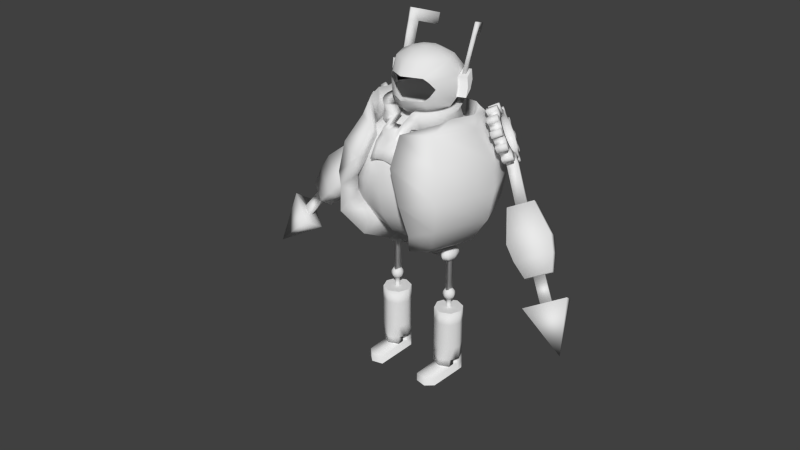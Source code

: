 # Source: Gutsy.blend  (saved by Blender 2.72.0; exported with 4.5.12 LTS)
import bpy
from mathutils import Matrix  # noqa: F401  (used for matrix-valued properties, if any)

bpy.ops.wm.read_factory_settings(use_empty=True)
scene = bpy.context.scene
scene.name = 'Scene'

# ---- collections
col_collection_1 = bpy.data.collections.new('Collection 1'); scene.collection.children.link(col_collection_1)

# ---- world
world_world = bpy.data.worlds.new('World'); scene.world = world_world
world_world.color = (0.05088, 0.05088, 0.05088)
world_world.use_sun_shadow = False
world_world.sun_shadow_jitter_overblur = 0.0
world_world.cycles.sampling_method = 'MANUAL'
world_world.cycles.sample_map_resolution = 256

# ---- meshes
me_circle = bpy.data.meshes.new('Circle')
me_circle.from_pydata([(0.0, 1.0, -0.1326), (-0.1951, 0.9808, -0.1326), (-0.3827, 0.9239, -0.1326), (-0.5556, 0.8315, -0.1326), (-0.7071, 0.7071, -0.1326), (-0.8315, 0.5556, -0.1326), (-0.9239, 0.3827, -0.1326), (-0.9808, 0.1951, -0.1326), (-1.0, 7.55e-08, -0.1326), (-0.9808, -0.1951, -0.1326), (-0.9239, -0.3827, -0.1326), (-0.8315, -0.5556, -0.1326), (-0.7071, -0.7071, -0.1326), (-0.5556, -0.8315, -0.1326), (-0.3827, -0.9239, -0.1326), (-0.1951, -1.315, -0.3076), (3.258e-07, -1.334, -0.3076), (0.1951, -1.315, -0.3076), (0.3827, -0.9239, -0.1326), (0.5556, -0.8315, -0.1326), (0.7071, -0.7071, -0.1326), (0.8315, -0.5556, -0.1326), (0.9239, -0.3827, -0.1326), (0.9808, -0.1951, -0.1326), (1.0, 9.656e-07, -0.1326), (0.9808, 0.1951, -0.1326), (0.9239, 0.3827, -0.1326), (0.8315, 0.5556, -0.1326), (0.7071, 0.7071, -0.1326), (0.5556, 0.8315, -0.1326), (0.3827, 0.9239, -0.1326), (0.1951, 0.9808, -0.1326), (0.0, 1.0, 0.2254), (-0.1951, 0.9808, 0.2254), (-0.3827, 0.9239, 0.2254), (-0.5556, 0.8315, 0.2254), (-0.7071, 0.7071, 0.2254), (-0.8315, 0.5556, 0.2254), (-0.9239, 0.3827, 0.2254), (-0.9808, 0.1951, 0.2254), (-1.0, 7.55e-08, 0.2254), (-0.9808, -0.1951, 0.2254), (-0.9239, -0.3827, 0.2254), (-0.8315, -0.5556, 0.2254), (-0.7071, -0.7071, 0.2254), (-0.5556, -0.8315, 0.2254), (-0.3827, -0.9239, 0.2254), (-0.3545, 0.8543, -0.1239), (-0.1807, 0.9071, -0.1239), (-6.549e-09, 0.9249, -0.1239), (0.3827, -0.9239, 0.2254), (0.5556, -0.8315, 0.2254), (0.7071, -0.7071, 0.2254), (0.8315, -0.5556, 0.2254), (0.9239, -0.3827, 0.2254), (0.9808, -0.1951, 0.2254), (1.0, 9.656e-07, 0.2254), (0.9808, 0.1951, 0.2254), (0.9239, 0.3827, 0.2254), (0.8315, 0.5556, 0.2254), (0.7071, 0.7071, 0.2254), (0.5556, 0.8315, 0.2254), (0.3827, 0.9239, 0.2254), (0.1951, 0.9808, 0.2254), (-0.3827, -1.344, -0.4259), (-0.1951, -1.495, -0.5041), (3.258e-07, -1.507, -0.4889), (0.1951, -1.495, -0.5041), (0.3827, -1.344, -0.4259), (0.4859, 0.8315, 0.04641), (0.3347, 0.9239, 0.04641), (0.2141, -0.9239, 0.04641), (0.4859, -0.8315, 0.04641), (-0.8578, 0.1951, 0.04641), (-0.8746, 5.96e-08, 0.04641), (0.7272, 0.5556, 0.04641), (0.6184, 0.7071, 0.04641), (3.258e-07, -1.334, -0.1286), (0.1951, -1.315, -0.1286), (-0.7272, 0.5556, 0.04641), (-0.808, 0.3827, 0.04641), (0.8578, 0.1951, 0.04641), (0.808, 0.3827, 0.04641), (-0.4859, 0.8315, 0.04641), (-0.6184, 0.7071, 0.04641), (-0.2141, -0.9239, 0.04641), (-0.1951, -1.315, -0.1286), (0.8578, -0.1951, 0.04641), (0.8746, 9.537e-07, 0.04641), (-0.1706, 0.9808, 0.04641), (-0.3347, 0.9239, 0.04641), (-0.6184, -0.7071, 0.04641), (-0.4859, -0.8315, 0.04641), (0.7272, -0.5556, 0.04641), (0.808, -0.3827, 0.04641), (-0.808, -0.3827, 0.04641), (-0.7272, -0.5556, 0.04641), (0.1706, 0.9808, 0.04641), (0.6184, -0.7071, 0.04641), (-0.8578, -0.1951, 0.04641), (-1.625e-08, 1.0, 0.04641), (-0.5146, 0.7688, -0.1239), (-0.655, 0.6536, -0.1239), (-0.7701, 0.5132, -0.1239), (-0.8557, 0.3531, -0.1239), (-0.9084, 0.1793, -0.1239), (-0.9262, -0.001391, -0.1239), (-0.9084, -0.1821, -0.1239), (-0.8557, -0.3558, -0.1239), (-0.7701, -0.516, -0.1239), (-0.655, -0.6563, -0.1239), (-0.5146, -0.7715, -0.1239), (-0.3545, -0.8571, -0.1239), (-0.1807, -1.244, -0.2989), (2.953e-07, -1.261, -0.2989), (0.1807, -1.244, -0.2989), (0.3545, -0.8571, -0.1239), (0.5146, -0.7715, -0.1239), (0.655, -0.6563, -0.1239), (0.7701, -0.516, -0.1239), (0.8557, -0.3558, -0.1239), (0.9084, -0.1821, -0.1239), (0.9262, -0.00139, -0.1239), (0.9084, 0.1793, -0.1239), (0.8557, 0.3531, -0.1239), (0.7701, 0.5132, -0.1239), (0.655, 0.6536, -0.1239), (0.5146, 0.7688, -0.1239), (0.3545, 0.8543, -0.1239), (0.1807, 0.9071, -0.1239), (0.02375, 0.7338, 0.2049), (-0.1188, 0.7197, 0.2049), (-0.2558, 0.6782, 0.2049), (-0.3822, 0.6106, 0.2049), (-0.4929, 0.5198, 0.2049), (-0.5837, 0.4091, 0.2049), (-0.6513, 0.2827, 0.2049), (-0.6928, 0.1457, 0.2049), (-0.7069, 0.003131, 0.2049), (-0.6928, -0.1394, 0.2049), (-0.6513, -0.2765, 0.2049), (-0.5837, -0.4028, 0.2049), (-0.4929, -0.5135, 0.2049), (-0.3822, -0.6044, 0.2049), (-0.2558, -0.6719, 0.2049), (0.3034, -0.6719, 0.2049), (0.4297, -0.6044, 0.2049), (0.5404, -0.5135, 0.2049), (0.6313, -0.4028, 0.2049), (0.6988, -0.2765, 0.2049), (0.7404, -0.1394, 0.2049), (0.7544, 0.003132, 0.2049), (0.7404, 0.1457, 0.2049), (0.6988, 0.2827, 0.2049), (0.6313, 0.4091, 0.2049), (0.5404, 0.5198, 0.2049), (0.4297, 0.6106, 0.2049), (0.3034, 0.6782, 0.2049), (0.1663, 0.7197, 0.2049), (-0.3545, -1.243, -0.4318), (-0.1807, -1.391, -0.5134), (2.953e-07, -1.402, -0.4993), (0.1807, -1.391, -0.5134), (0.3545, -1.243, -0.4318), (0.4501, 0.7688, 0.04188), (0.31, 0.8543, 0.04188), (0.1802, -0.6719, 0.07408), (0.4501, -0.7715, 0.04188), (-0.7945, 0.1793, 0.04188), (-0.8101, -0.001391, 0.04188), (0.6736, 0.5132, 0.04188), (0.5728, 0.6536, 0.04188), (0.02375, -0.9907, -0.06399), (0.1663, -0.9767, -0.06399), (-0.6736, 0.5132, 0.04188), (-0.7484, 0.3531, 0.04188), (0.7945, 0.1793, 0.04188), (0.7484, 0.3531, 0.04188), (-0.4501, 0.7688, 0.04188), (-0.5728, 0.6536, 0.04188), (-0.1327, -0.6719, 0.07408), (-0.1188, -0.9767, -0.06399), (0.7945, -0.1821, 0.04188), (0.8101, -0.00139, 0.04188), (-0.158, 0.9071, 0.04188), (-0.31, 0.8543, 0.04188), (-0.5728, -0.6563, 0.04188), (-0.4501, -0.7715, 0.04188), (0.6736, -0.516, 0.04188), (0.7484, -0.3558, 0.04188), (-0.7484, -0.3558, 0.04188), (-0.6736, -0.516, 0.04188), (0.158, 0.9071, 0.04188), (0.5728, -0.6563, 0.04188), (-0.7945, -0.1821, 0.04188), (-2.198e-08, 0.9249, 0.04188), (-0.3827, -1.572, -0.7707), (-0.1951, -1.588, -0.7161), (3.258e-07, -1.594, -0.6976), (0.1951, -1.588, -0.7161), (0.3827, -1.572, -0.7707), (-0.3545, -1.48, -0.8133), (-0.1807, -1.495, -0.7627), (2.953e-07, -1.5, -0.7456), (0.1807, -1.495, -0.7627), (0.3545, -1.48, -0.8133)], [], [(69, 70, 62, 61), (71, 72, 51, 50), (73, 74, 40, 39), (75, 76, 60, 59), (166, 145, 146, 167), (79, 80, 38, 37), (81, 82, 58, 57), (83, 84, 36, 35), (170, 154, 155, 171), (87, 88, 56, 55), (89, 90, 34, 33), (91, 92, 45, 44), (93, 94, 54, 53), (95, 96, 43, 42), (70, 97, 63, 62), (72, 98, 52, 51), (74, 99, 41, 40), (76, 69, 61, 60), (164, 156, 157, 165), (80, 73, 39, 38), (82, 75, 59, 58), (84, 79, 37, 36), (168, 137, 138, 169), (88, 81, 57, 56), (90, 83, 35, 34), (92, 85, 46, 45), (94, 87, 55, 54), (100, 89, 33, 32), (96, 91, 44, 43), (97, 100, 32, 63), (98, 93, 53, 52), (99, 95, 42, 41), (18, 17, 67, 68), (17, 16, 66, 67), (16, 15, 65, 66), (15, 14, 64, 65), (29, 30, 70, 69), (18, 19, 72, 71), (7, 8, 74, 73), (27, 28, 76, 75), (16, 17, 78, 77), (5, 6, 80, 79), (25, 26, 82, 81), (3, 4, 84, 83), (14, 15, 86, 85), (23, 24, 88, 87), (1, 2, 90, 89), (12, 13, 92, 91), (21, 22, 94, 93), (10, 11, 96, 95), (30, 31, 97, 70), (19, 20, 98, 72), (8, 9, 99, 74), (28, 29, 69, 76), (17, 18, 71, 78), (6, 7, 73, 80), (26, 27, 75, 82), (4, 5, 79, 84), (15, 16, 77, 86), (24, 25, 81, 88), (2, 3, 83, 90), (13, 14, 85, 92), (22, 23, 87, 94), (0, 1, 89, 100), (11, 12, 91, 96), (31, 0, 100, 97), (20, 21, 93, 98), (9, 10, 95, 99), (174, 135, 136, 175), (176, 152, 153, 177), (178, 133, 134, 179), (182, 150, 151, 183), (184, 131, 132, 185), (186, 142, 143, 187), (188, 148, 149, 189), (190, 140, 141, 191), (165, 157, 158, 192), (167, 146, 147, 193), (169, 138, 139, 194), (171, 155, 156, 164), (175, 136, 137, 168), (177, 153, 154, 170), (179, 134, 135, 174), (183, 151, 152, 176), (185, 132, 133, 178), (187, 143, 144, 180), (189, 149, 150, 182), (195, 130, 131, 184), (191, 141, 142, 186), (192, 158, 130, 195), (193, 147, 148, 188), (194, 139, 140, 190), (116, 163, 162, 115), (115, 162, 161, 114), (114, 161, 160, 113), (113, 160, 159, 112), (127, 164, 165, 128), (116, 166, 167, 117), (105, 168, 169, 106), (125, 170, 171, 126), (114, 172, 173, 115), (103, 174, 175, 104), (123, 176, 177, 124), (101, 178, 179, 102), (112, 180, 181, 113), (121, 182, 183, 122), (48, 184, 185, 47), (110, 186, 187, 111), (119, 188, 189, 120), (108, 190, 191, 109), (128, 165, 192, 129), (117, 167, 193, 118), (106, 169, 194, 107), (126, 171, 164, 127), (115, 173, 166, 116), (104, 175, 168, 105), (124, 177, 170, 125), (102, 179, 174, 103), (113, 181, 172, 114), (122, 183, 176, 123), (47, 185, 178, 101), (111, 187, 180, 112), (120, 189, 182, 121), (49, 195, 184, 48), (109, 191, 186, 110), (129, 192, 195, 49), (118, 193, 188, 119), (107, 194, 190, 108), (29, 127, 128, 30), (71, 166, 173, 78), (7, 105, 106, 8), (45, 143, 142, 44), (161, 162, 204, 203), (22, 120, 121, 23), (60, 155, 154, 59), (0, 49, 48, 1), (38, 136, 135, 37), (53, 148, 147, 52), (78, 173, 172, 77), (14, 112, 159, 64), (30, 128, 129, 31), (8, 106, 107, 9), (46, 144, 143, 45), (162, 163, 205, 204), (61, 156, 155, 60), (23, 121, 122, 24), (39, 137, 136, 38), (1, 48, 47, 2), (54, 149, 148, 53), (31, 129, 49, 0), (9, 107, 108, 10), (64, 159, 201, 196), (62, 157, 156, 61), (24, 122, 123, 25), (2, 47, 101, 3), (40, 138, 137, 39), (55, 150, 149, 54), (33, 131, 130, 32), (85, 180, 144, 46), (10, 108, 109, 11), (163, 68, 200, 205), (63, 158, 157, 62), (25, 123, 124, 26), (3, 101, 102, 4), (41, 139, 138, 40), (56, 151, 150, 55), (18, 116, 117, 19), (50, 145, 166, 71), (34, 132, 131, 33), (77, 172, 181, 86), (11, 109, 110, 12), (68, 163, 116, 18), (32, 130, 158, 63), (26, 124, 125, 27), (4, 102, 103, 5), (42, 140, 139, 41), (19, 117, 118, 20), (57, 152, 151, 56), (86, 181, 180, 85), (35, 133, 132, 34), (12, 110, 111, 13), (27, 125, 126, 28), (5, 103, 104, 6), (43, 141, 140, 42), (20, 118, 119, 21), (58, 153, 152, 57), (36, 134, 133, 35), (13, 111, 112, 14), (51, 146, 145, 50), (28, 126, 127, 29), (6, 104, 105, 7), (44, 142, 141, 43), (21, 119, 120, 22), (59, 154, 153, 58), (37, 135, 134, 36), (52, 147, 146, 51), (196, 201, 202, 197), (197, 202, 203, 198), (198, 203, 204, 199), (199, 204, 205, 200), (160, 161, 203, 202), (159, 160, 202, 201), (68, 67, 199, 200), (67, 66, 198, 199), (66, 65, 197, 198), (65, 64, 196, 197)])
me_circle.polygons.foreach_set('use_smooth', [True] * 206)
me_circle.use_remesh_preserve_volume = False
me_circle.use_remesh_preserve_attributes = False
me_circle.use_mirror_vertex_groups = False
me_circle.update()
me_sphere_001 = bpy.data.meshes.new('Sphere.001')
me_sphere_001.from_pydata([(-1.501e-07, 0.2429, 0.9239), (-1.634e-07, 0.7071, 0.7071), (-1.634e-07, 0.9239, 0.3827), (-1.336e-07, 1.0, -4.371e-08), (-1.634e-07, 0.9239, -0.3827), (-1.634e-07, 0.7071, -0.7071), (-1.485e-07, 0.3827, -0.9239), (0.1717, 0.1717, 0.9239), (0.5, 0.5, 0.7071), (0.6533, 0.6533, 0.3827), (0.7071, 0.7071, -4.371e-08), (0.6533, 0.6533, -0.3827), (0.5, 0.5, -0.7071), (0.2706, 0.2706, -0.9239), (0.2429, 7.895e-09, 0.9239), (0.7071, 1.244e-08, 0.7071), (0.9239, 4.224e-08, 0.3827), (1.0, 1.244e-08, -4.371e-08), (0.9239, 4.224e-08, -0.3827), (0.7071, 1.244e-08, -0.7071), (0.3827, 1.244e-08, -0.9239), (-1.51e-07, 0.0, -1.0), (0.1717, -0.1717, 0.9239), (0.5, -0.5, 0.7071), (0.6533, -0.6533, 0.3827), (0.7071, -0.7071, -4.371e-08), (0.6533, -0.6533, -0.3827), (0.5, -0.5, -0.7071), (0.2706, -0.2706, -0.9239), (-1.595e-07, -0.2429, 0.9239), (-1.634e-07, -0.7071, 0.7071), (-1.038e-07, -0.9239, 0.3827), (-1.634e-07, -1.0, -4.371e-08), (-1.038e-07, -0.9239, -0.3827), (-1.634e-07, -0.7071, -0.7071), (-1.634e-07, -0.3827, -0.9239), (-1.605e-07, 0.1749, 0.9554), (0.1237, 0.1237, 0.9554), (0.1749, 5.685e-09, 0.9554), (0.1237, -0.1237, 0.9554), (-1.674e-07, -0.1749, 0.9554), (-1.482e-07, 0.4023, 1.01), (0.2845, 0.2845, 1.01), (0.4023, 1.686e-08, 1.01), (0.2845, -0.2845, 1.01), (-1.639e-07, -0.4023, 1.01), (-1.645e-07, 0.4007, 1.73), (0.2833, 0.2833, 1.73), (0.4007, 1.706e-08, 1.73), (0.2833, -0.2833, 1.73), (-1.801e-07, -0.4007, 1.73), (-1.579e-07, 0.5521, 1.37), (0.3904, 0.3904, 1.37), (0.5521, 2.299e-08, 1.37), (0.3904, -0.2621, 1.37), (-1.523e-07, 0.5243, 1.19), (0.3708, 0.3708, 1.19), (0.5243, 2.165e-08, 1.19), (0.2718, -0.3708, 1.201), (-1.727e-07, -0.5243, 1.19), (-1.621e-07, 0.5383, 1.55), (0.3806, 0.3806, 1.55), (0.5383, 2.208e-08, 1.55), (0.2633, -0.3806, 1.528), (-1.831e-07, -0.5383, 1.55), (-1.625e-07, 0.2208, 1.822), (0.1561, 0.1561, 1.822), (0.2208, 8.9e-10, 1.822), (0.1561, -0.1561, 1.822), (-1.711e-07, -0.2208, 1.822), (-1.622e-07, 0.05442, 1.857), (0.03848, 0.03848, 1.857), (0.05442, -7.725e-09, 1.857), (0.03848, -0.03848, 1.857), (-1.643e-07, -0.05442, 1.857), (0.3904, 0.3549, 1.37), (0.5521, 0.03378, 1.37), (0.3708, 0.3387, 1.219), (0.5243, 0.03378, 1.219), (0.3806, 0.3468, 1.521), (0.5383, 0.03378, 1.521), (0.505, 0.4126, 1.365), (0.6667, 0.09153, 1.365), (0.4854, 0.3965, 1.214), (0.639, 0.09153, 1.214), (0.4953, 0.4046, 1.515), (0.6529, 0.09153, 1.515), (0.4601, 0.2723, 1.519), (0.5257, 0.142, 1.519), (0.5078, 0.2964, 1.517), (0.5734, 0.166, 1.517), (0.4848, 0.4939, 2.158), (0.5504, 0.3692, 2.196), (0.5325, 0.5163, 2.149), (0.5982, 0.3915, 2.187), (0.5381, 0.2556, 1.857), (0.5858, 0.2788, 1.852), (0.5202, 0.4063, 1.833), (0.4724, 0.3831, 1.838), (0.592, 0.3352, 2.019), (0.5264, 0.4613, 1.991), (0.5442, 0.3124, 2.027), (0.4786, 0.4385, 1.998), (0.3457, 0.7567, 2.072), (0.3934, 0.7791, 2.063), (0.3873, 0.7241, 1.905), (0.3395, 0.7013, 1.912), (0.01924, -0.04645, 1.857), (0.1317, -0.4594, 1.539), (0.07807, -0.1885, 1.822), (0.1417, -0.342, 1.73), (0.6529, 0.09153, 1.289), (0.4952, 0.4045, 1.289), (0.5382, 0.03378, 1.295), (0.3806, 0.3468, 1.295), (0.3311, -0.323, 1.26), (0.5382, 2.232e-08, 1.28), (0.3806, 0.3806, 1.28), (0.0, 0.5382, 1.28), (0.6598, 0.09153, 1.44), (0.5002, 0.4086, 1.44), (0.5452, 0.03378, 1.445), (0.3855, 0.3508, 1.445), (0.3269, -0.3316, 1.471), (0.5452, 2.253e-08, 1.46), (0.3855, 0.3855, 1.46), (0.0, 0.5452, 1.46), (0.3806, 0.3468, 1.521), (0.5383, 0.03378, 1.521), (0.5521, 0.03378, 1.37), (0.3904, 0.3549, 1.37), (0.5243, 0.03378, 1.219), (0.3708, 0.3387, 1.219), (0.3806, 0.3468, 1.295), (0.5382, 0.03378, 1.295), (0.3855, 0.3508, 1.445), (0.5452, 0.03378, 1.445), (0.6529, 0.09153, 1.515), (0.6667, 0.09153, 1.365), (0.4854, 0.3965, 1.214), (0.4952, 0.4045, 1.289), (0.6529, 0.09153, 1.289), (0.5002, 0.4086, 1.44), (0.6598, 0.09153, 1.44), (0.4953, 0.4046, 1.515), (0.505, 0.4126, 1.365), (0.639, 0.09153, 1.214)], [], [(6, 5, 12, 13), (5, 4, 11, 12), (4, 3, 10, 11), (3, 2, 9, 10), (2, 1, 8, 9), (1, 0, 7, 8), (13, 12, 19, 20), (12, 11, 18, 19), (11, 10, 17, 18), (10, 9, 16, 17), (9, 8, 15, 16), (8, 7, 14, 15), (20, 19, 27, 28), (19, 18, 26, 27), (18, 17, 25, 26), (17, 16, 24, 25), (16, 15, 23, 24), (15, 14, 22, 23), (28, 27, 34, 35), (27, 26, 33, 34), (26, 25, 32, 33), (25, 24, 31, 32), (24, 23, 30, 31), (23, 22, 29, 30), (21, 6, 13), (7, 0, 36, 37), (21, 13, 20), (14, 7, 37, 38), (21, 20, 28), (22, 14, 38, 39), (21, 28, 35), (29, 22, 39, 40), (37, 36, 41, 42), (38, 37, 42, 43), (39, 38, 43, 44), (40, 39, 44, 45), (61, 60, 46, 47), (62, 61, 47, 48), (63, 62, 48, 49), (108, 63, 49, 110), (48, 47, 66, 67), (49, 48, 67, 68), (110, 49, 68, 109), (47, 46, 65, 66), (117, 118, 51, 52), (124, 53, 76, 121), (115, 116, 53, 54), (42, 41, 55, 56), (43, 42, 56, 57), (44, 43, 57, 58), (45, 44, 58, 59), (125, 126, 60, 61), (61, 62, 80, 79), (123, 124, 62, 63), (66, 65, 70, 71), (67, 66, 71, 72), (68, 67, 72, 73), (109, 68, 73, 107), (143, 138, 82, 119), (125, 61, 79, 122), (57, 56, 77, 78), (116, 57, 78, 113), (117, 52, 75, 114), (111, 112, 81, 82), (119, 120, 85, 86), (142, 144, 85, 120), (146, 139, 83, 84), (141, 146, 84, 111), (140, 145, 81, 112), (87, 89, 90, 88), (91, 92, 94, 93), (101, 99, 94, 92), (99, 100, 93, 94), (102, 101, 92, 91), (100, 102, 106, 105), (88, 90, 96, 95), (90, 89, 97, 96), (87, 88, 95, 98), (89, 87, 98, 97), (95, 96, 99, 101), (96, 97, 100, 99), (98, 95, 101, 102), (97, 98, 102, 100), (105, 106, 103, 104), (102, 91, 103, 106), (93, 100, 105, 104), (91, 93, 104, 103), (69, 109, 107, 74), (50, 110, 109, 69), (64, 108, 110, 50), (139, 140, 112, 83), (138, 141, 111, 82), (84, 83, 112, 111), (56, 117, 114, 77), (53, 116, 113, 76), (58, 57, 116, 115), (56, 55, 118, 117), (145, 142, 120, 81), (82, 81, 120, 119), (52, 125, 122, 75), (137, 143, 119, 86), (54, 53, 124, 123), (52, 51, 126, 125), (62, 124, 121, 80), (107, 73, 72, 71, 70, 74), (121, 76, 129, 136), (122, 79, 127, 135), (78, 77, 132, 131), (113, 78, 131, 134), (114, 75, 130, 133), (77, 114, 133, 132), (76, 113, 134, 129), (75, 122, 135, 130), (80, 121, 136, 128), (136, 129, 138, 143), (127, 79, 80, 128, 137, 86, 85, 144), (135, 127, 144, 142), (131, 132, 139, 146), (134, 131, 146, 141), (133, 130, 145, 140), (132, 133, 140, 139), (129, 134, 141, 138), (130, 135, 142, 145), (128, 136, 143, 137)])
me_sphere_001.polygons.foreach_set('use_smooth', [True] * 124)
me_sphere_001.use_remesh_preserve_volume = False
me_sphere_001.use_remesh_preserve_attributes = False
me_sphere_001.use_mirror_vertex_groups = False
me_sphere_001.update()
me_sphere = bpy.data.meshes.new('Sphere')
me_sphere.from_pydata([(0.2194, 0.4633, -0.7716), (0.272, 0.6501, -0.5391), (0.2407, 0.8451, -0.2567), (0.2162, 0.9136, 0.105), (0.1567, 0.8451, 0.4247), (0.1197, 0.6501, 0.7386), (0.5909, 0.2706, 0.8714), (0.521, 0.5, 0.7176), (0.6743, 0.6533, 0.3932), (0.7281, 0.7071, 0.0105), (0.6743, 0.6533, -0.3722), (0.521, 0.5, -0.6966), (0.2916, 0.2706, -0.9134), (0.703, 1.949e-08, 0.8714), (0.7281, 1.103e-08, 0.7176), (0.9449, 4.083e-08, 0.3932), (1.021, 1.103e-08, 0.0105), (0.9449, 4.083e-08, -0.3722), (0.7281, 1.103e-08, -0.6966), (0.4037, 1.103e-08, -0.9134), (0.5909, -0.2706, 0.8714), (0.521, -0.5, 0.7176), (0.6743, -0.6533, 0.3932), (0.7281, -0.7071, 0.0105), (0.6743, -0.6533, -0.3722), (0.521, -0.5, -0.6966), (0.2916, -0.2706, -0.9134), (0.5198, -0.3827, 0.8241), (0.206, -0.7071, 0.7164), (0.2456, -0.9239, 0.3944), (0.4305, -1.0, 0.021), (0.5145, -0.9239, -0.3669), (0.3465, -0.7071, -0.6966), (0.4715, 0.3583, 0.8714), (0.313, 0.3163, -0.5114), (0.3488, 0.4435, -0.3531), (0.3275, 0.5762, -0.1607), (0.3108, 0.6229, 0.08555), (0.2703, 0.5762, 0.3032), (0.2451, 0.4435, 0.517), (0.566, 0.185, 0.6074), (0.5184, 0.3412, 0.5027), (0.6228, 0.4456, 0.2818), (0.6594, 0.4823, 0.02119), (0.6228, 0.4456, -0.2394), (0.5184, 0.3412, -0.4603), (0.3622, 0.185, -0.6079), (0.6423, 0.0007607, 0.6074), (0.6594, 0.0007607, 0.5027), (0.807, 0.0007607, 0.2818), (0.8589, 0.0007607, 0.02119), (0.807, 0.0007607, -0.2394), (0.6594, 0.0007607, -0.4603), (0.4385, 0.0007607, -0.6079), (0.566, -0.1835, 0.6074), (0.5184, -0.3397, 0.5027), (0.6228, -0.4441, 0.2818), (0.6594, -0.4807, 0.02119), (0.6228, -0.4441, -0.2394), (0.5184, -0.3397, -0.4603), (0.3622, -0.1835, -0.6079), (0.5176, -0.2598, 0.5752), (0.3039, -0.4807, 0.5019), (0.3308, -0.6284, 0.2826), (0.4568, -0.6802, 0.02834), (0.514, -0.6284, -0.2358), (0.3996, -0.4807, -0.4603), (0.4847, 0.2448, 0.6074)], [], [(10, 11, 1, 2), (9, 10, 2, 3), (8, 9, 3, 4), (7, 8, 4, 5), (6, 7, 5, 33), (12, 11, 18, 19), (11, 10, 17, 18), (10, 9, 16, 17), (9, 8, 15, 16), (8, 7, 14, 15), (7, 6, 13, 14), (19, 18, 25, 26), (18, 17, 24, 25), (17, 16, 23, 24), (16, 15, 22, 23), (15, 14, 21, 22), (14, 13, 20, 21), (11, 12, 0, 1), (25, 24, 31, 32), (24, 23, 30, 31), (23, 22, 29, 30), (22, 21, 28, 29), (21, 20, 27, 28), (26, 25, 32), (44, 36, 35, 45), (43, 37, 36, 44), (42, 38, 37, 43), (41, 39, 38, 42), (40, 67, 39, 41), (46, 53, 52, 45), (45, 52, 51, 44), (44, 51, 50, 43), (43, 50, 49, 42), (42, 49, 48, 41), (41, 48, 47, 40), (53, 60, 59, 52), (52, 59, 58, 51), (51, 58, 57, 50), (50, 57, 56, 49), (49, 56, 55, 48), (48, 55, 54, 47), (45, 35, 34, 46), (59, 66, 65, 58), (58, 65, 64, 57), (57, 64, 63, 56), (56, 63, 62, 55), (55, 62, 61, 54), (60, 66, 59), (1, 35, 36, 2), (4, 38, 39, 5), (0, 34, 35, 1), (30, 64, 65, 31), (20, 54, 61, 27), (33, 67, 40, 6), (3, 37, 38, 4), (28, 62, 63, 29), (13, 47, 54, 20), (6, 40, 47, 13), (5, 39, 67, 33), (12, 46, 34, 0), (26, 60, 53, 19), (31, 65, 66, 32), (32, 66, 60, 26), (2, 36, 37, 3), (19, 53, 46, 12), (29, 63, 64, 30), (27, 61, 62, 28)])
me_sphere.polygons.foreach_set('use_smooth', [True] * 67)
me_sphere.use_remesh_preserve_volume = False
me_sphere.use_remesh_preserve_attributes = False
me_sphere.use_mirror_vertex_groups = False
me_sphere.update()
me_gear = bpy.data.meshes.new('Gear')
me_gear.from_pydata([(0.7, 0.0, -0.2), (0.694, 0.09137, -0.2), (0.6761, 0.1812, -0.2), (0.6467, 0.2679, -0.2), (0.9, 0.0, -0.2), (0.8923, 0.1175, -0.2), (0.8693, 0.2329, -0.2), (0.8315, 0.3444, -0.2), (0.9914, 0.1305, -0.2), (0.9659, 0.2588, -0.2), (0.9239, 0.3827, -0.2), (1.085, 0.1796, -0.2), (1.063, 0.2847, -0.2), (1.03, 0.3871, -0.2), (0.7, 0.0, 0.2), (0.694, 0.09137, 0.2), (0.6761, 0.1812, 0.2), (0.6467, 0.2679, 0.2), (0.9, 0.0, 0.2), (0.8923, 0.1175, 0.2), (0.8693, 0.2329, 0.2), (0.8315, 0.3444, 0.2), (0.9914, 0.1305, 0.2), (0.9659, 0.2588, 0.2), (0.9239, 0.3827, 0.2), (1.085, 0.1796, 0.2), (1.063, 0.2847, 0.2), (1.03, 0.3871, 0.2), (0.6062, 0.35, -0.2), (0.5553, 0.4261, -0.2), (0.495, 0.495, -0.2), (0.4261, 0.5553, -0.2), (0.7794, 0.45, -0.2), (0.714, 0.5479, -0.2), (0.6364, 0.6364, -0.2), (0.5479, 0.714, -0.2), (0.7934, 0.6088, -0.2), (0.7071, 0.7071, -0.2), (0.6088, 0.7934, -0.2), (0.8501, 0.6981, -0.2), (0.7778, 0.7778, -0.2), (0.6981, 0.8501, -0.2), (0.6062, 0.35, 0.2), (0.5553, 0.4261, 0.2), (0.495, 0.495, 0.2), (0.4261, 0.5553, 0.2), (0.7794, 0.45, 0.2), (0.714, 0.5479, 0.2), (0.6364, 0.6364, 0.2), (0.5479, 0.714, 0.2), (0.7934, 0.6088, 0.2), (0.7071, 0.7071, 0.2), (0.6088, 0.7934, 0.2), (0.8501, 0.6981, 0.2), (0.7778, 0.7778, 0.2), (0.6981, 0.8501, 0.2), (0.35, 0.6062, -0.2), (0.2679, 0.6467, -0.2), (0.1812, 0.6761, -0.2), (0.09137, 0.694, -0.2), (0.45, 0.7794, -0.2), (0.3444, 0.8315, -0.2), (0.2329, 0.8693, -0.2), (0.1175, 0.8923, -0.2), (0.3827, 0.9239, -0.2), (0.2588, 0.9659, -0.2), (0.1305, 0.9914, -0.2), (0.3871, 1.03, -0.2), (0.2847, 1.063, -0.2), (0.1796, 1.085, -0.2), (0.35, 0.6062, 0.2), (0.2679, 0.6467, 0.2), (0.1812, 0.6761, 0.2), (0.09137, 0.694, 0.2), (0.45, 0.7794, 0.2), (0.3444, 0.8315, 0.2), (0.2329, 0.8693, 0.2), (0.1175, 0.8923, 0.2), (0.3827, 0.9239, 0.2), (0.2588, 0.9659, 0.2), (0.1305, 0.9914, 0.2), (0.3871, 1.03, 0.2), (0.2847, 1.063, 0.2), (0.1796, 1.085, 0.2), (4.286e-17, 0.7, -0.2), (-0.09137, 0.694, -0.2), (-0.1812, 0.6761, -0.2), (-0.2679, 0.6467, -0.2), (5.511e-17, 0.9, -0.2), (-0.1175, 0.8923, -0.2), (-0.2329, 0.8693, -0.2), (-0.3444, 0.8315, -0.2), (-0.1305, 0.9914, -0.2), (-0.2588, 0.9659, -0.2), (-0.3827, 0.9239, -0.2), (-0.1796, 1.085, -0.2), (-0.2847, 1.063, -0.2), (-0.3871, 1.03, -0.2), (4.286e-17, 0.7, 0.2), (-0.09137, 0.694, 0.2), (-0.1812, 0.6761, 0.2), (-0.2679, 0.6467, 0.2), (5.511e-17, 0.9, 0.2), (-0.1175, 0.8923, 0.2), (-0.2329, 0.8693, 0.2), (-0.3444, 0.8315, 0.2), (-0.1305, 0.9914, 0.2), (-0.2588, 0.9659, 0.2), (-0.3827, 0.9239, 0.2), (-0.1796, 1.085, 0.2), (-0.2847, 1.063, 0.2), (-0.3871, 1.03, 0.2), (-0.35, 0.6062, -0.2), (-0.4261, 0.5553, -0.2), (-0.495, 0.495, -0.2), (-0.5553, 0.4261, -0.2), (-0.45, 0.7794, -0.2), (-0.5479, 0.714, -0.2), (-0.6364, 0.6364, -0.2), (-0.714, 0.5479, -0.2), (-0.6088, 0.7934, -0.2), (-0.7071, 0.7071, -0.2), (-0.7934, 0.6088, -0.2), (-0.6981, 0.8501, -0.2), (-0.7778, 0.7778, -0.2), (-0.8501, 0.6981, -0.2), (-0.35, 0.6062, 0.2), (-0.4261, 0.5553, 0.2), (-0.495, 0.495, 0.2), (-0.5553, 0.4261, 0.2), (-0.45, 0.7794, 0.2), (-0.5479, 0.714, 0.2), (-0.6364, 0.6364, 0.2), (-0.714, 0.5479, 0.2), (-0.6088, 0.7934, 0.2), (-0.7071, 0.7071, 0.2), (-0.7934, 0.6088, 0.2), (-0.6981, 0.8501, 0.2), (-0.7778, 0.7778, 0.2), (-0.8501, 0.6981, 0.2), (-0.6062, 0.35, -0.2), (-0.6467, 0.2679, -0.2), (-0.6761, 0.1812, -0.2), (-0.694, 0.09137, -0.2), (-0.7794, 0.45, -0.2), (-0.8315, 0.3444, -0.2), (-0.8693, 0.2329, -0.2), (-0.8923, 0.1175, -0.2), (-0.9239, 0.3827, -0.2), (-0.9659, 0.2588, -0.2), (-0.9914, 0.1305, -0.2), (-1.03, 0.3871, -0.2), (-1.063, 0.2847, -0.2), (-1.085, 0.1796, -0.2), (-0.6062, 0.35, 0.2), (-0.6467, 0.2679, 0.2), (-0.6761, 0.1812, 0.2), (-0.694, 0.09137, 0.2), (-0.7794, 0.45, 0.2), (-0.8315, 0.3444, 0.2), (-0.8693, 0.2329, 0.2), (-0.8923, 0.1175, 0.2), (-0.9239, 0.3827, 0.2), (-0.9659, 0.2588, 0.2), (-0.9914, 0.1305, 0.2), (-1.03, 0.3871, 0.2), (-1.063, 0.2847, 0.2), (-1.085, 0.1796, 0.2), (-0.7, 8.573e-17, -0.2), (-0.694, -0.09137, -0.2), (-0.6761, -0.1812, -0.2), (-0.6467, -0.2679, -0.2), (-0.9, 1.102e-16, -0.2), (-0.8923, -0.1175, -0.2), (-0.8693, -0.2329, -0.2), (-0.8315, -0.3444, -0.2), (-0.9914, -0.1305, -0.2), (-0.9659, -0.2588, -0.2), (-0.9239, -0.3827, -0.2), (-1.085, -0.1796, -0.2), (-1.063, -0.2847, -0.2), (-1.03, -0.3871, -0.2), (-0.7, 8.573e-17, 0.2), (-0.694, -0.09137, 0.2), (-0.6761, -0.1812, 0.2), (-0.6467, -0.2679, 0.2), (-0.9, 1.102e-16, 0.2), (-0.8923, -0.1175, 0.2), (-0.8693, -0.2329, 0.2), (-0.8315, -0.3444, 0.2), (-0.9914, -0.1305, 0.2), (-0.9659, -0.2588, 0.2), (-0.9239, -0.3827, 0.2), (-1.085, -0.1796, 0.2), (-1.063, -0.2847, 0.2), (-1.03, -0.3871, 0.2), (-0.6062, -0.35, -0.2), (-0.5553, -0.4261, -0.2), (-0.495, -0.495, -0.2), (-0.4261, -0.5553, -0.2), (-0.7794, -0.45, -0.2), (-0.714, -0.5479, -0.2), (-0.6364, -0.6364, -0.2), (-0.5479, -0.714, -0.2), (-0.7934, -0.6088, -0.2), (-0.7071, -0.7071, -0.2), (-0.6088, -0.7934, -0.2), (-0.8501, -0.6981, -0.2), (-0.7778, -0.7778, -0.2), (-0.6981, -0.8501, -0.2), (-0.6062, -0.35, 0.2), (-0.5553, -0.4261, 0.2), (-0.495, -0.495, 0.2), (-0.4261, -0.5553, 0.2), (-0.7794, -0.45, 0.2), (-0.714, -0.5479, 0.2), (-0.6364, -0.6364, 0.2), (-0.5479, -0.714, 0.2), (-0.7934, -0.6088, 0.2), (-0.7071, -0.7071, 0.2), (-0.6088, -0.7934, 0.2), (-0.8501, -0.6981, 0.2), (-0.7778, -0.7778, 0.2), (-0.6981, -0.8501, 0.2), (-0.35, -0.6062, -0.2), (-0.2679, -0.6467, -0.2), (-0.1812, -0.6761, -0.2), (-0.09137, -0.694, -0.2), (-0.45, -0.7794, -0.2), (-0.3444, -0.8315, -0.2), (-0.2329, -0.8693, -0.2), (-0.1175, -0.8923, -0.2), (-0.3827, -0.9239, -0.2), (-0.2588, -0.9659, -0.2), (-0.1305, -0.9914, -0.2), (-0.3871, -1.03, -0.2), (-0.2847, -1.063, -0.2), (-0.1796, -1.085, -0.2), (-0.35, -0.6062, 0.2), (-0.2679, -0.6467, 0.2), (-0.1812, -0.6761, 0.2), (-0.09137, -0.694, 0.2), (-0.45, -0.7794, 0.2), (-0.3444, -0.8315, 0.2), (-0.2329, -0.8693, 0.2), (-0.1175, -0.8923, 0.2), (-0.3827, -0.9239, 0.2), (-0.2588, -0.9659, 0.2), (-0.1305, -0.9914, 0.2), (-0.3871, -1.03, 0.2), (-0.2847, -1.063, 0.2), (-0.1796, -1.085, 0.2), (-1.286e-16, -0.7, -0.2), (0.09137, -0.694, -0.2), (0.1812, -0.6761, -0.2), (0.2679, -0.6467, -0.2), (-1.653e-16, -0.9, -0.2), (0.1175, -0.8923, -0.2), (0.2329, -0.8693, -0.2), (0.3444, -0.8315, -0.2), (0.1305, -0.9914, -0.2), (0.2588, -0.9659, -0.2), (0.3827, -0.9239, -0.2), (0.1796, -1.085, -0.2), (0.2847, -1.063, -0.2), (0.3871, -1.03, -0.2), (-1.286e-16, -0.7, 0.2), (0.09137, -0.694, 0.2), (0.1812, -0.6761, 0.2), (0.2679, -0.6467, 0.2), (-1.653e-16, -0.9, 0.2), (0.1175, -0.8923, 0.2), (0.2329, -0.8693, 0.2), (0.3444, -0.8315, 0.2), (0.1305, -0.9914, 0.2), (0.2588, -0.9659, 0.2), (0.3827, -0.9239, 0.2), (0.1796, -1.085, 0.2), (0.2847, -1.063, 0.2), (0.3871, -1.03, 0.2), (0.35, -0.6062, -0.2), (0.4261, -0.5553, -0.2), (0.495, -0.495, -0.2), (0.5553, -0.4261, -0.2), (0.45, -0.7794, -0.2), (0.5479, -0.714, -0.2), (0.6364, -0.6364, -0.2), (0.714, -0.5479, -0.2), (0.6088, -0.7934, -0.2), (0.7071, -0.7071, -0.2), (0.7934, -0.6088, -0.2), (0.6981, -0.8501, -0.2), (0.7778, -0.7778, -0.2), (0.8501, -0.6981, -0.2), (0.35, -0.6062, 0.2), (0.4261, -0.5553, 0.2), (0.495, -0.495, 0.2), (0.5553, -0.4261, 0.2), (0.45, -0.7794, 0.2), (0.5479, -0.714, 0.2), (0.6364, -0.6364, 0.2), (0.714, -0.5479, 0.2), (0.6088, -0.7934, 0.2), (0.7071, -0.7071, 0.2), (0.7934, -0.6088, 0.2), (0.6981, -0.8501, 0.2), (0.7778, -0.7778, 0.2), (0.8501, -0.6981, 0.2), (0.6062, -0.35, -0.2), (0.6467, -0.2679, -0.2), (0.6761, -0.1812, -0.2), (0.694, -0.09137, -0.2), (0.7794, -0.45, -0.2), (0.8315, -0.3444, -0.2), (0.8693, -0.2329, -0.2), (0.8923, -0.1175, -0.2), (0.9239, -0.3827, -0.2), (0.9659, -0.2588, -0.2), (0.9914, -0.1305, -0.2), (1.03, -0.3871, -0.2), (1.063, -0.2847, -0.2), (1.085, -0.1796, -0.2), (0.6062, -0.35, 0.2), (0.6467, -0.2679, 0.2), (0.6761, -0.1812, 0.2), (0.694, -0.09137, 0.2), (0.7794, -0.45, 0.2), (0.8315, -0.3444, 0.2), (0.8693, -0.2329, 0.2), (0.8923, -0.1175, 0.2), (0.9239, -0.3827, 0.2), (0.9659, -0.2588, 0.2), (0.9914, -0.1305, 0.2), (1.03, -0.3871, 0.2), (1.063, -0.2847, 0.2), (1.085, -0.1796, 0.2), (2.317, -0.8244, -0.3056), (2.361, -0.7266, -0.3144), (2.395, -0.625, -0.3229), (2.343, -0.8001, 0.09283), (2.387, -0.7023, 0.08398), (2.421, -0.6007, 0.07553), (2.24, -0.9828, -0.5768), (2.347, -0.7458, -0.5982), (2.43, -0.4995, -0.6187), (2.304, -0.9238, 0.3888), (2.41, -0.6868, 0.3674), (2.493, -0.4405, 0.3469), (4.555, -1.898, -0.6726), (4.662, -1.661, -0.694), (4.745, -1.415, -0.7145), (4.618, -1.839, 0.2931), (4.725, -1.602, 0.2716), (4.808, -1.356, 0.2511), (4.633, -1.738, -0.3981), (4.676, -1.642, -0.4068), (4.709, -1.542, -0.4151), (4.658, -1.714, -0.00649), (4.701, -1.618, -0.01519), (4.735, -1.518, -0.02349), (5.528, -2.092, -0.4352), (5.571, -1.996, -0.4439), (5.605, -1.896, -0.4522), (5.554, -2.068, -0.04354), (5.597, -1.972, -0.05224), (5.631, -1.872, -0.06055), (5.374, -2.411, -0.9821), (5.543, -2.034, -1.016), (5.675, -1.643, -1.049), (5.474, -2.317, 0.5535), (5.644, -1.941, 0.5194), (5.775, -1.549, 0.4868), (7.265, -2.648, -0.3176), (3.725, -0.7328, 0.5791), (3.592, -1.128, 0.612), (3.319, -1.604, -0.9046), (3.49, -1.223, -0.939), (3.623, -0.8275, -0.9719), (3.42, -1.509, 0.6465), (4.163, -1.362, 0.4954), (4.073, -1.446, -0.8701), (4.012, -1.697, 0.5257), (4.28, -1.014, 0.4664), (3.923, -1.781, -0.8398), (4.19, -1.097, -0.8991)], [], [(4, 0, 1, 5), (5, 1, 2, 6), (6, 2, 3, 7), (8, 5, 6, 9), (9, 6, 7, 10), (11, 8, 9, 12), (12, 9, 10, 13), (14, 18, 19, 15), (15, 19, 20, 16), (16, 20, 21, 17), (19, 22, 23, 20), (20, 23, 24, 21), (22, 25, 26, 23), (23, 26, 27, 24), (18, 4, 5, 19), (19, 5, 8, 22), (22, 8, 11, 25), (25, 11, 12, 26), (26, 12, 13, 27), (27, 13, 10, 24), (24, 10, 7, 21), (32, 28, 29, 33), (33, 29, 30, 34), (34, 30, 31, 35), (36, 33, 34, 37), (37, 34, 35, 38), (39, 36, 37, 40), (40, 37, 38, 41), (42, 46, 47, 43), (43, 47, 48, 44), (44, 48, 49, 45), (47, 50, 51, 48), (48, 51, 52, 49), (50, 53, 54, 51), (51, 54, 55, 52), (46, 32, 33, 47), (47, 33, 36, 50), (50, 36, 39, 53), (53, 39, 40, 54), (54, 40, 41, 55), (55, 41, 38, 52), (52, 38, 35, 49), (3, 28, 32, 7), (7, 32, 46, 21), (21, 46, 42, 17), (60, 56, 57, 61), (61, 57, 58, 62), (62, 58, 59, 63), (64, 61, 62, 65), (65, 62, 63, 66), (67, 64, 65, 68), (68, 65, 66, 69), (70, 74, 75, 71), (71, 75, 76, 72), (72, 76, 77, 73), (75, 78, 79, 76), (76, 79, 80, 77), (78, 81, 82, 79), (79, 82, 83, 80), (74, 60, 61, 75), (75, 61, 64, 78), (78, 64, 67, 81), (81, 67, 68, 82), (82, 68, 69, 83), (83, 69, 66, 80), (80, 66, 63, 77), (31, 56, 60, 35), (35, 60, 74, 49), (49, 74, 70, 45), (88, 84, 85, 89), (89, 85, 86, 90), (90, 86, 87, 91), (92, 89, 90, 93), (93, 90, 91, 94), (95, 92, 93, 96), (96, 93, 94, 97), (98, 102, 103, 99), (99, 103, 104, 100), (100, 104, 105, 101), (103, 106, 107, 104), (104, 107, 108, 105), (106, 109, 110, 107), (107, 110, 111, 108), (102, 88, 89, 103), (103, 89, 92, 106), (106, 92, 95, 109), (109, 95, 96, 110), (110, 96, 97, 111), (111, 97, 94, 108), (108, 94, 91, 105), (59, 84, 88, 63), (63, 88, 102, 77), (77, 102, 98, 73), (116, 112, 113, 117), (117, 113, 114, 118), (118, 114, 115, 119), (120, 117, 118, 121), (121, 118, 119, 122), (123, 120, 121, 124), (124, 121, 122, 125), (126, 130, 131, 127), (127, 131, 132, 128), (128, 132, 133, 129), (131, 134, 135, 132), (132, 135, 136, 133), (134, 137, 138, 135), (135, 138, 139, 136), (130, 116, 117, 131), (131, 117, 120, 134), (134, 120, 123, 137), (137, 123, 124, 138), (138, 124, 125, 139), (139, 125, 122, 136), (136, 122, 119, 133), (87, 112, 116, 91), (91, 116, 130, 105), (105, 130, 126, 101), (144, 140, 141, 145), (145, 141, 142, 146), (146, 142, 143, 147), (148, 145, 146, 149), (149, 146, 147, 150), (151, 148, 149, 152), (152, 149, 150, 153), (154, 158, 159, 155), (155, 159, 160, 156), (156, 160, 161, 157), (159, 162, 163, 160), (160, 163, 164, 161), (162, 165, 166, 163), (163, 166, 167, 164), (158, 144, 145, 159), (159, 145, 148, 162), (162, 148, 151, 165), (165, 151, 152, 166), (166, 152, 153, 167), (167, 153, 150, 164), (164, 150, 147, 161), (115, 140, 144, 119), (119, 144, 158, 133), (133, 158, 154, 129), (172, 168, 169, 173), (173, 169, 170, 174), (174, 170, 171, 175), (176, 173, 174, 177), (177, 174, 175, 178), (179, 176, 177, 180), (180, 177, 178, 181), (182, 186, 187, 183), (183, 187, 188, 184), (184, 188, 189, 185), (187, 190, 191, 188), (188, 191, 192, 189), (190, 193, 194, 191), (191, 194, 195, 192), (186, 172, 173, 187), (187, 173, 176, 190), (190, 176, 179, 193), (193, 179, 180, 194), (194, 180, 181, 195), (195, 181, 178, 192), (192, 178, 175, 189), (143, 168, 172, 147), (147, 172, 186, 161), (161, 186, 182, 157), (200, 196, 197, 201), (201, 197, 198, 202), (202, 198, 199, 203), (204, 201, 202, 205), (205, 202, 203, 206), (207, 204, 205, 208), (208, 205, 206, 209), (210, 214, 215, 211), (211, 215, 216, 212), (212, 216, 217, 213), (215, 218, 219, 216), (216, 219, 220, 217), (218, 221, 222, 219), (219, 222, 223, 220), (214, 200, 201, 215), (215, 201, 204, 218), (218, 204, 207, 221), (221, 207, 208, 222), (222, 208, 209, 223), (223, 209, 206, 220), (220, 206, 203, 217), (171, 196, 200, 175), (175, 200, 214, 189), (189, 214, 210, 185), (228, 224, 225, 229), (229, 225, 226, 230), (230, 226, 227, 231), (232, 229, 230, 233), (233, 230, 231, 234), (235, 232, 233, 236), (236, 233, 234, 237), (238, 242, 243, 239), (239, 243, 244, 240), (240, 244, 245, 241), (243, 246, 247, 244), (244, 247, 248, 245), (246, 249, 250, 247), (247, 250, 251, 248), (242, 228, 229, 243), (243, 229, 232, 246), (246, 232, 235, 249), (249, 235, 236, 250), (250, 236, 237, 251), (251, 237, 234, 248), (248, 234, 231, 245), (199, 224, 228, 203), (203, 228, 242, 217), (217, 242, 238, 213), (256, 252, 253, 257), (257, 253, 254, 258), (258, 254, 255, 259), (260, 257, 258, 261), (261, 258, 259, 262), (263, 260, 261, 264), (264, 261, 262, 265), (266, 270, 271, 267), (267, 271, 272, 268), (268, 272, 273, 269), (271, 274, 275, 272), (272, 275, 276, 273), (274, 277, 278, 275), (275, 278, 279, 276), (270, 256, 257, 271), (271, 257, 260, 274), (274, 260, 263, 277), (277, 263, 264, 278), (278, 264, 265, 279), (279, 265, 262, 276), (276, 262, 259, 273), (227, 252, 256, 231), (231, 256, 270, 245), (245, 270, 266, 241), (284, 280, 281, 285), (285, 281, 282, 286), (286, 282, 283, 287), (288, 285, 286, 289), (289, 286, 287, 290), (291, 288, 289, 292), (292, 289, 290, 293), (294, 298, 299, 295), (295, 299, 300, 296), (296, 300, 301, 297), (299, 302, 303, 300), (300, 303, 304, 301), (302, 305, 306, 303), (303, 306, 307, 304), (298, 284, 285, 299), (299, 285, 288, 302), (302, 288, 291, 305), (305, 291, 292, 306), (306, 292, 293, 307), (307, 293, 290, 304), (304, 290, 287, 301), (255, 280, 284, 259), (259, 284, 298, 273), (273, 298, 294, 269), (312, 308, 309, 313), (313, 309, 310, 314), (314, 310, 311, 315), (316, 313, 314, 317), (317, 314, 315, 318), (319, 316, 317, 320), (320, 317, 318, 321), (322, 326, 327, 323), (323, 327, 328, 324), (324, 328, 329, 325), (327, 330, 331, 328), (328, 331, 332, 329), (330, 333, 334, 331), (331, 334, 335, 332), (326, 312, 313, 327), (327, 313, 316, 330), (330, 316, 319, 333), (319, 320, 337, 336), (335, 334, 340, 341), (335, 321, 318, 332), (332, 318, 315, 329), (283, 308, 312, 287), (287, 312, 326, 301), (301, 326, 322, 297), (311, 0, 4, 315), (315, 4, 18, 329), (329, 18, 14, 325), (252, 266, 267, 253), (253, 267, 268, 254), (254, 268, 269, 255), (255, 269, 294, 280), (280, 294, 295, 281), (281, 295, 296, 282), (282, 296, 297, 283), (283, 297, 322, 308), (308, 322, 323, 309), (309, 323, 324, 310), (310, 324, 325, 311), (311, 325, 14, 0), (0, 14, 15, 1), (1, 15, 16, 2), (2, 16, 17, 3), (3, 17, 42, 28), (28, 42, 43, 29), (29, 43, 44, 30), (30, 44, 45, 31), (31, 45, 70, 56), (56, 70, 71, 57), (57, 71, 72, 58), (58, 72, 73, 59), (59, 73, 98, 84), (84, 98, 99, 85), (85, 99, 100, 86), (86, 100, 101, 87), (87, 101, 126, 112), (112, 126, 127, 113), (113, 127, 128, 114), (114, 128, 129, 115), (115, 129, 154, 140), (140, 154, 155, 141), (141, 155, 156, 142), (142, 156, 157, 143), (143, 157, 182, 168), (168, 182, 183, 169), (169, 183, 184, 170), (170, 184, 185, 171), (171, 185, 210, 196), (196, 210, 211, 197), (197, 211, 212, 198), (198, 212, 213, 199), (199, 213, 238, 224), (224, 238, 239, 225), (225, 239, 240, 226), (226, 240, 241, 227), (227, 241, 266, 252), (336, 337, 343, 342), (341, 340, 346, 347), (321, 335, 341, 338), (334, 333, 339, 340), (333, 319, 336, 339), (320, 321, 338, 337), (383, 380, 349, 348), (382, 379, 352, 353), (338, 341, 347, 344), (340, 339, 345, 346), (339, 336, 342, 345), (337, 338, 344, 343), (348, 349, 355, 354), (353, 352, 358, 359), (384, 382, 353, 350), (379, 381, 351, 352), (381, 383, 348, 351), (380, 384, 350, 349), (354, 355, 361, 360), (359, 358, 364, 365), (350, 353, 359, 356), (352, 351, 357, 358), (351, 348, 354, 357), (349, 350, 356, 355), (360, 361, 367, 366), (365, 364, 370, 371), (356, 359, 365, 362), (358, 357, 363, 364), (357, 354, 360, 363), (355, 356, 362, 361), (362, 365, 371, 368), (364, 363, 369, 370), (363, 360, 366, 369), (361, 362, 368, 367), (366, 367, 372), (371, 370, 372), (368, 371, 372), (370, 369, 372), (369, 366, 372), (367, 368, 372), (342, 343, 376, 375), (347, 346, 374, 373), (344, 347, 373, 377), (346, 345, 378, 374), (345, 342, 375, 378), (343, 344, 377, 376), (375, 376, 380, 383), (373, 374, 379, 382), (377, 373, 382, 384), (374, 378, 381, 379), (378, 375, 383, 381), (376, 377, 384, 380)])
me_gear.polygons.foreach_set('use_smooth', [True] * 388)
me_gear.use_remesh_preserve_volume = False
me_gear.use_remesh_preserve_attributes = False
me_gear.use_mirror_vertex_groups = False
me_gear.update()
me_sphere_002 = bpy.data.meshes.new('Sphere.002')
me_sphere_002.from_pydata([(-3.532, 0.04554, 5.38), (-3.296, 0.04554, 5.538), (-3.139, 0.04554, 5.774), (-3.083, 0.04554, 6.052), (-3.139, 0.04554, 6.331), (-3.296, 0.04554, 6.567), (-3.532, 0.04554, 6.725), (-3.614, -0.07099, 5.38), (-3.447, -0.1698, 5.538), (-3.335, -0.2358, 5.774), (-3.296, -0.259, 6.052), (-3.335, -0.2358, 6.331), (-3.447, -0.1698, 6.567), (-3.614, -0.07099, 6.725), (-3.811, -0.1193, 5.38), (-3.811, -0.259, 5.538), (-3.811, -0.3523, 5.774), (-3.811, -0.3851, 6.052), (-3.811, -0.3523, 6.331), (-3.811, -0.259, 6.567), (-3.811, -0.1193, 6.725), (-3.811, 0.04554, 5.324), (-4.008, -0.07099, 5.38), (-4.175, -0.1698, 5.538), (-4.286, -0.2358, 5.774), (-4.325, -0.259, 6.052), (-4.286, -0.2358, 6.331), (-4.175, -0.1698, 6.567), (-4.008, -0.07099, 6.725), (-4.089, 0.04554, 5.38), (-4.325, 0.04554, 5.538), (-4.483, 0.04554, 5.774), (-4.539, 0.04554, 6.052), (-4.483, 0.04554, 6.331), (-4.325, 0.04554, 6.567), (-4.089, 0.04554, 6.725), (-2.165, 0.04554, 7.795), (-4.008, 0.1621, 5.38), (-4.175, 0.2608, 5.538), (-4.286, 0.3268, 5.774), (-4.325, 0.35, 6.052), (-4.286, 0.3268, 6.331), (-4.175, 0.2608, 6.567), (-4.008, 0.1621, 6.725), (-3.811, 0.2103, 5.38), (-3.811, 0.35, 5.538), (-3.811, 0.4434, 5.774), (-3.811, 0.4762, 6.052), (-3.811, 0.4434, 6.331), (-3.811, 0.35, 6.567), (-3.811, 0.2103, 6.725), (-3.614, 0.1621, 5.38), (-3.447, 0.2608, 5.538), (-3.335, 0.3268, 5.774), (-3.296, 0.35, 6.052), (-3.335, 0.3268, 6.331), (-3.447, 0.2608, 6.567), (-3.614, 0.1621, 6.725), (-3.532, 0.04554, 7.818), (-3.614, -0.07099, 7.818), (-3.811, -0.1193, 7.818), (-4.008, -0.07099, 7.818), (-4.089, 0.04554, 7.818), (-4.008, 0.1621, 7.818), (-3.811, 0.2103, 7.818), (-3.614, 0.1621, 7.818), (-2.647, -0.6432, 7.795), (-3.811, -0.9285, 7.795), (-4.975, -0.6432, 7.795), (-5.457, 0.04554, 7.795), (-4.975, 0.7343, 7.795), (-3.811, 1.02, 7.795), (-2.647, 0.7343, 7.795), (-2.165, 0.04554, 14.05), (-2.647, -0.6432, 14.05), (-3.811, -0.9285, 14.05), (-4.975, -0.6432, 14.05), (-5.457, 0.04554, 14.05), (-2.647, 0.2935, 14.05), (-4.975, 0.7343, 14.05), (-3.811, 1.02, 14.05), (-2.647, 0.7343, 14.05), (-3.811, 0.3962, 14.05), (-4.975, 0.2935, 14.05), (-4.053, 0.09694, 6.725), (-4.259, 0.1405, 6.567), (-4.396, 0.1696, 6.331), (-4.445, 0.1799, 6.052), (-4.396, 0.1696, 5.774), (-4.259, 0.1405, 5.538), (-4.053, 0.09694, 5.38), (-3.568, 0.09694, 6.725), (-3.363, 0.1405, 6.567), (-3.225, 0.1696, 6.331), (-3.177, 0.1799, 6.052), (-3.225, 0.1696, 5.774), (-3.363, 0.1405, 5.538), (-3.568, 0.09694, 5.38), (-4.053, 0.09694, 7.818), (-3.568, 0.09694, 7.818), (-5.244, 0.3494, 7.795), (-2.377, 0.3494, 7.795), (-5.244, 0.3494, 14.05), (-4.975, -0.23, 14.05), (-2.647, -0.23, 14.05), (-3.811, -0.3441, 14.05), (-2.377, 0.3494, 14.05), (-2.647, -0.6432, 14.85), (-3.811, -0.9285, 14.85), (-4.975, -0.6432, 14.85), (-2.647, 0.2935, 14.85), (-4.975, 0.7343, 14.85), (-3.811, 1.02, 14.85), (-2.647, 0.7343, 14.85), (-3.811, 0.3962, 14.85), (-4.975, 0.2935, 14.85), (-4.975, -0.23, 14.85), (-2.647, -0.23, 14.85), (-3.811, -0.3441, 14.85), (-3.13, -0.3571, 7.806), (-3.811, -0.5239, 7.806), (-4.491, -0.3571, 7.806), (-4.773, 0.04554, 7.806), (-4.491, 0.4482, 7.806), (-3.811, 0.615, 7.806), (-2.849, 0.04554, 7.806), (-3.13, 0.4482, 7.806), (-4.649, 0.2232, 7.806), (-2.973, 0.2232, 7.806), (-3.574, -0.09483, 7.817), (-3.811, -0.153, 7.817), (-4.048, -0.09483, 7.817), (-4.146, 0.04554, 7.817), (-4.048, 0.1859, 7.817), (-3.811, 0.244, 7.817), (-3.574, 0.1859, 7.817), (-3.475, 0.04554, 7.817), (-4.103, 0.1075, 7.817), (-3.519, 0.1075, 7.817), (-2.647, -0.6432, 15.19), (-3.811, -0.9285, 15.19), (-4.975, -0.6432, 15.19), (-4.975, -0.23, 15.19), (-2.647, -0.23, 15.19), (-3.811, -0.3441, 15.19), (-2.647, -0.6432, 16.16), (-3.811, -0.9285, 16.16), (-4.975, -0.6432, 16.16), (-4.975, -0.23, 16.16), (-2.647, -0.23, 16.16), (-3.811, -0.3441, 16.16), (-4.836, 2.221, 15.19), (-2.647, 2.509, 15.19), (-3.949, 2.682, 15.19), (-4.836, 2.221, 16.16), (-2.647, 2.509, 16.16), (-3.949, 2.682, 16.16), (-2.647, -0.6432, 10.92), (-3.811, -0.9285, 10.92), (-4.975, -0.6432, 10.92), (-5.457, 0.04554, 10.92), (-4.975, 0.7343, 10.92), (-3.811, 1.02, 10.92), (-2.165, 0.04554, 10.92), (-2.647, 0.7343, 10.92), (-5.244, 0.3494, 10.92), (-2.377, 0.3494, 10.92), (-2.165, 0.04554, 12.49), (-5.244, 0.3494, 12.49), (-2.377, 0.3494, 12.49), (-2.647, -0.6432, 12.49), (-3.811, -0.9285, 12.49), (-4.975, -0.6432, 12.49), (-5.457, 0.04554, 12.49), (-4.975, 0.7343, 12.49), (-3.811, 1.02, 12.49), (-2.647, 0.7343, 12.49), (-2.647, -0.6432, 9.359), (-3.811, -0.9285, 9.359), (-4.975, -0.6432, 9.359), (-5.457, 0.04554, 9.359), (-4.975, 0.7343, 9.359), (-3.811, 1.02, 9.359), (-2.647, 0.7343, 9.359), (-2.165, 0.04554, 9.359), (-5.244, 0.3494, 9.359), (-2.377, 0.3494, 9.359), (-2.165, 0.04554, 7.795), (-5.244, 0.3494, 7.795), (-2.377, 0.3494, 7.795), (-2.647, -0.6432, 7.795), (-3.811, -0.9285, 7.795), (-4.975, -0.6432, 7.795), (-5.457, 0.04554, 7.795), (-4.975, 0.7343, 7.795), (-3.811, 1.02, 7.795), (-2.647, 0.7343, 7.795), (-4.975, -0.23, 16.16), (-2.647, -0.23, 16.16), (-4.975, -0.6432, 16.16), (-2.647, -0.6432, 16.16), (-3.811, -0.9285, 16.16), (-4.836, 2.221, 16.16), (-3.949, 2.682, 16.16), (-2.647, 2.509, 16.16), (-4.084, 0.01678, 1.726), (-4.347, 0.01678, 1.55), (-4.523, 0.01678, 1.286), (-4.585, 0.01678, 0.9757), (-4.523, 0.01678, 0.6651), (-4.347, 0.01678, 0.4018), (-4.084, 0.01678, 0.2258), (-3.993, 0.2364, 1.726), (-4.179, 0.4226, 1.55), (-4.304, 0.547, 1.286), (-4.347, 0.5907, 0.9757), (-4.304, 0.547, 0.6651), (-4.179, 0.4226, 0.4018), (-3.993, 0.2364, 0.2258), (-3.773, 0.3274, 1.726), (-3.773, 0.5907, 1.55), (-3.773, 0.7667, 1.286), (-3.773, 0.8284, 0.9757), (-3.773, 0.7667, 0.6651), (-3.773, 0.5907, 0.4018), (-3.773, 0.3274, 0.2258), (-3.554, 0.2364, 1.726), (-3.367, 0.4226, 1.55), (-3.243, 0.547, 1.286), (-3.199, 0.5907, 0.9757), (-3.243, 0.547, 0.6651), (-3.367, 0.4226, 0.4018), (-3.554, 0.2364, 0.2258), (-3.463, 0.01678, 1.726), (-3.199, 0.01678, 1.55), (-3.023, 0.01678, 1.286), (-3.023, 0.01678, 0.6651), (-3.199, 0.01678, 0.4018), (-3.463, 0.01678, 0.2258), (-3.773, 0.01678, 0.1641), (-3.554, -0.2029, 1.726), (-3.367, -0.3891, 1.55), (-3.243, -0.5135, 1.286), (-3.199, -0.5572, 0.9757), (-3.243, -0.5135, 0.6651), (-3.367, -0.3891, 0.4018), (-3.554, -0.2029, 0.2258), (-3.773, -0.2938, 1.726), (-3.773, -0.5572, 1.55), (-3.773, -0.7331, 1.286), (-3.773, -0.7949, 0.9757), (-3.773, -0.7331, 0.6651), (-3.773, -0.5572, 0.4018), (-3.773, -0.2938, 0.2258), (-3.993, -0.2029, 1.726), (-4.179, -0.3891, 1.55), (-4.304, -0.5135, 1.286), (-4.347, -0.5572, 0.9757), (-4.304, -0.5135, 0.6651), (-4.179, -0.3891, 0.4018), (-3.993, -0.2029, 0.2258), (-3.243, 0.2714, 1.286), (-3.199, 0.2924, 0.9757), (-3.243, 0.2714, 0.6651), (-3.023, 0.01678, 1.286), (-3.023, 0.01678, 0.6651), (-3.243, -0.2379, 1.286), (-3.199, -0.2589, 0.9757), (-3.243, -0.2379, 0.6651), (-2.755, 0.2714, 1.286), (-2.663, 0.01678, 1.286), (-2.755, -0.2379, 1.286), (-2.755, 0.2714, 1.548), (-2.663, 0.01678, 1.548), (-2.755, -0.2379, 1.548), (-4.084, 0.01678, 5.796), (-3.993, 0.2364, 5.796), (-3.773, 0.3274, 5.796), (-3.773, 0.01678, 5.858), (-3.554, 0.2364, 5.796), (-3.463, 0.01678, 5.796), (-3.554, -0.2029, 5.796), (-3.773, -0.2938, 5.796), (-3.993, -0.2029, 5.796), (-2.86, 0.2924, 0.9196), (-2.885, 0.2714, 0.609), (-2.759, 0.01678, 0.609), (-2.86, -0.2511, -1.08), (-2.885, -0.2721, -1.391), (-2.759, -0.5267, -1.391), (3.441, 0.04554, 5.38), (3.205, 0.04554, 5.538), (3.047, 0.04554, 5.774), (2.992, 0.04554, 6.052), (3.047, 0.04554, 6.331), (3.205, 0.04554, 6.567), (3.441, 0.04554, 6.725), (3.522, -0.07099, 5.38), (3.355, -0.1698, 5.538), (3.244, -0.2358, 5.774), (3.205, -0.259, 6.052), (3.244, -0.2358, 6.331), (3.355, -0.1698, 6.567), (3.522, -0.07099, 6.725), (3.719, -0.1193, 5.38), (3.719, -0.259, 5.538), (3.719, -0.3523, 5.774), (3.719, -0.3851, 6.052), (3.719, -0.3523, 6.331), (3.719, -0.259, 6.567), (3.719, -0.1193, 6.725), (3.719, 0.04554, 5.324), (3.916, -0.07099, 5.38), (4.083, -0.1698, 5.538), (4.195, -0.2358, 5.774), (4.234, -0.259, 6.052), (4.195, -0.2358, 6.331), (4.083, -0.1698, 6.567), (3.916, -0.07099, 6.725), (3.998, 0.04554, 5.38), (4.234, 0.04554, 5.538), (4.392, 0.04554, 5.774), (4.447, 0.04554, 6.052), (4.392, 0.04554, 6.331), (4.234, 0.04554, 6.567), (3.998, 0.04554, 6.725), (2.073, 0.04554, 7.795), (3.916, 0.1621, 5.38), (4.083, 0.2608, 5.538), (4.195, 0.3268, 5.774), (4.234, 0.35, 6.052), (4.195, 0.3268, 6.331), (4.083, 0.2608, 6.567), (3.916, 0.1621, 6.725), (3.719, 0.2103, 5.38), (3.719, 0.35, 5.538), (3.719, 0.4434, 5.774), (3.719, 0.4762, 6.052), (3.719, 0.4434, 6.331), (3.719, 0.35, 6.567), (3.719, 0.2103, 6.725), (3.522, 0.1621, 5.38), (3.355, 0.2608, 5.538), (3.244, 0.3268, 5.774), (3.205, 0.35, 6.052), (3.244, 0.3268, 6.331), (3.355, 0.2608, 6.567), (3.522, 0.1621, 6.725), (3.441, 0.04554, 7.818), (3.522, -0.07099, 7.818), (3.719, -0.1193, 7.818), (3.916, -0.07099, 7.818), (3.998, 0.04554, 7.818), (3.916, 0.1621, 7.818), (3.719, 0.2103, 7.818), (3.522, 0.1621, 7.818), (2.555, -0.6432, 7.795), (3.719, -0.9285, 7.795), (4.883, -0.6432, 7.795), (5.365, 0.04554, 7.795), (4.883, 0.7343, 7.795), (3.719, 1.02, 7.795), (2.555, 0.7343, 7.795), (2.073, 0.04554, 14.05), (2.555, -0.6432, 14.05), (3.719, -0.9285, 14.05), (4.883, -0.6432, 14.05), (5.365, 0.04554, 14.05), (2.555, 0.2935, 14.05), (4.883, 0.7343, 14.05), (3.719, 1.02, 14.05), (2.555, 0.7343, 14.05), (3.719, 0.3962, 14.05), (4.883, 0.2935, 14.05), (3.962, 0.09694, 6.725), (4.167, 0.1405, 6.567), (4.305, 0.1696, 6.331), (4.353, 0.1799, 6.052), (4.305, 0.1696, 5.774), (4.167, 0.1405, 5.538), (3.962, 0.09694, 5.38), (3.477, 0.09694, 6.725), (3.271, 0.1405, 6.567), (3.134, 0.1696, 6.331), (3.086, 0.1799, 6.052), (3.134, 0.1696, 5.774), (3.271, 0.1405, 5.538), (3.477, 0.09694, 5.38), (3.962, 0.09694, 7.818), (3.477, 0.09694, 7.818), (5.153, 0.3494, 7.795), (2.286, 0.3494, 7.795), (5.153, 0.3494, 14.05), (4.883, -0.23, 14.05), (2.555, -0.23, 14.05), (3.719, -0.3441, 14.05), (2.286, 0.3494, 14.05), (2.555, -0.6432, 14.85), (3.719, -0.9285, 14.85), (4.883, -0.6432, 14.85), (2.555, 0.2935, 14.85), (4.883, 0.7343, 14.85), (3.719, 1.02, 14.85), (2.555, 0.7343, 14.85), (3.719, 0.3962, 14.85), (4.883, 0.2935, 14.85), (4.883, -0.23, 14.85), (2.555, -0.23, 14.85), (3.719, -0.3441, 14.85), (3.039, -0.3571, 7.806), (3.719, -0.5239, 7.806), (4.4, -0.3571, 7.806), (4.682, 0.04554, 7.806), (4.4, 0.4482, 7.806), (3.719, 0.615, 7.806), (2.757, 0.04554, 7.806), (3.039, 0.4482, 7.806), (4.557, 0.2232, 7.806), (2.881, 0.2232, 7.806), (3.482, -0.09483, 7.817), (3.719, -0.153, 7.817), (3.957, -0.09483, 7.817), (4.055, 0.04554, 7.817), (3.957, 0.1859, 7.817), (3.719, 0.244, 7.817), (3.482, 0.1859, 7.817), (3.384, 0.04554, 7.817), (4.011, 0.1075, 7.817), (3.427, 0.1075, 7.817), (2.555, -0.6432, 15.19), (3.719, -0.9285, 15.19), (4.883, -0.6432, 15.19), (4.883, -0.23, 15.19), (2.555, -0.23, 15.19), (3.719, -0.3441, 15.19), (2.555, -0.6432, 16.16), (3.719, -0.9285, 16.16), (4.883, -0.6432, 16.16), (4.883, -0.23, 16.16), (2.555, -0.23, 16.16), (3.719, -0.3441, 16.16), (4.745, 2.221, 15.19), (2.555, 2.509, 15.19), (3.858, 2.682, 15.19), (4.745, 2.221, 16.16), (2.555, 2.509, 16.16), (3.858, 2.682, 16.16), (2.555, -0.6432, 10.92), (3.719, -0.9285, 10.92), (4.883, -0.6432, 10.92), (5.365, 0.04554, 10.92), (4.883, 0.7343, 10.92), (3.719, 1.02, 10.92), (2.073, 0.04554, 10.92), (2.555, 0.7343, 10.92), (5.153, 0.3494, 10.92), (2.286, 0.3494, 10.92), (2.073, 0.04554, 12.49), (5.153, 0.3494, 12.49), (2.286, 0.3494, 12.49), (2.555, -0.6432, 12.49), (3.719, -0.9285, 12.49), (4.883, -0.6432, 12.49), (5.365, 0.04554, 12.49), (4.883, 0.7343, 12.49), (3.719, 1.02, 12.49), (2.555, 0.7343, 12.49), (2.555, -0.6432, 9.359), (3.719, -0.9285, 9.359), (4.883, -0.6432, 9.359), (5.365, 0.04554, 9.359), (4.883, 0.7343, 9.359), (3.719, 1.02, 9.359), (2.555, 0.7343, 9.359), (2.073, 0.04554, 9.359), (5.153, 0.3494, 9.359), (2.286, 0.3494, 9.359), (2.073, 0.04554, 7.795), (5.153, 0.3494, 7.795), (2.286, 0.3494, 7.795), (2.555, -0.6432, 7.795), (3.719, -0.9285, 7.795), (4.883, -0.6432, 7.795), (5.365, 0.04554, 7.795), (4.883, 0.7343, 7.795), (3.719, 1.02, 7.795), (2.555, 0.7343, 7.795), (4.883, -0.23, 16.16), (2.555, -0.23, 16.16), (4.883, -0.6432, 16.16), (2.555, -0.6432, 16.16), (3.719, -0.9285, 16.16), (4.745, 2.221, 16.16), (3.858, 2.682, 16.16), (2.555, 2.509, 16.16), (3.992, 0.01678, 1.726), (4.256, 0.01678, 1.55), (4.432, 0.01678, 1.286), (4.493, 0.01678, 0.9757), (4.432, 0.01678, 0.6651), (4.256, 0.01678, 0.4018), (3.992, 0.01678, 0.2258), (3.901, 0.2364, 1.726), (4.088, 0.4226, 1.55), (4.212, 0.547, 1.286), (4.256, 0.5907, 0.9757), (4.212, 0.547, 0.6651), (4.088, 0.4226, 0.4018), (3.901, 0.2364, 0.2258), (3.682, 0.3274, 1.726), (3.682, 0.5907, 1.55), (3.682, 0.7667, 1.286), (3.682, 0.8284, 0.9757), (3.682, 0.7667, 0.6651), (3.682, 0.5907, 0.4018), (3.682, 0.3274, 0.2258), (3.462, 0.2364, 1.726), (3.276, 0.4226, 1.55), (3.152, 0.547, 1.286), (3.108, 0.5907, 0.9757), (3.152, 0.547, 0.6651), (3.276, 0.4226, 0.4018), (3.462, 0.2364, 0.2258), (3.371, 0.01678, 1.726), (3.108, 0.01678, 1.55), (2.932, 0.01678, 1.286), (-0.04578, 0.2714, 1.286), (2.932, 0.01678, 0.6651), (3.108, 0.01678, 0.4018), (3.371, 0.01678, 0.2258), (3.682, 0.01678, 0.1641), (3.462, -0.2029, 1.726), (3.276, -0.3891, 1.55), (3.152, -0.5135, 1.286), (3.108, -0.5572, 0.9757), (3.152, -0.5135, 0.6651), (3.276, -0.3891, 0.4018), (3.462, -0.2029, 0.2258), (3.682, -0.2938, 1.726), (3.682, -0.5572, 1.55), (3.682, -0.7331, 1.286), (3.682, -0.7949, 0.9757), (3.682, -0.7331, 0.6651), (3.682, -0.5572, 0.4018), (3.682, -0.2938, 0.2258), (3.901, -0.2029, 1.726), (4.088, -0.3891, 1.55), (4.212, -0.5135, 1.286), (4.256, -0.5572, 0.9757), (4.212, -0.5135, 0.6651), (4.088, -0.3891, 0.4018), (3.901, -0.2029, 0.2258), (3.152, 0.2714, 1.286), (3.108, 0.2924, 0.9757), (3.152, 0.2714, 0.6651), (2.932, 0.01678, 1.286), (-0.04578, 0.2714, 1.286), (2.932, 0.01678, 0.6651), (3.152, -0.2379, 1.286), (3.108, -0.2589, 0.9757), (3.152, -0.2379, 0.6651), (-0.04578, 0.2924, 0.9757), (-0.04578, 0.2714, 0.6651), (-0.04578, 0.01678, 1.286), (-0.04578, 0.01678, 0.9757), (-0.04578, 0.01678, 0.6651), (-0.04578, -0.2379, 1.286), (-0.04578, -0.2589, 0.9757), (-0.04578, -0.2379, 0.6651), (2.664, 0.2714, 1.286), (2.572, 0.01678, 1.286), (2.664, -0.2379, 1.286), (-0.04578, 0.01678, 1.286), (-0.04578, -0.2379, 1.286), (-0.04578, 0.2714, 1.548), (2.664, 0.2714, 1.548), (2.572, 0.01678, 1.548), (2.664, -0.2379, 1.548), (-0.04578, 0.01678, 1.548), (-0.04578, -0.2379, 1.548), (3.992, 0.01678, 5.796), (3.901, 0.2364, 5.796), (3.682, 0.3274, 5.796), (3.682, 0.01678, 5.858), (3.462, 0.2364, 5.796), (3.371, 0.01678, 5.796), (3.462, -0.2029, 5.796), (3.682, -0.2938, 5.796), (3.901, -0.2029, 5.796), (2.769, 0.2924, 0.9196), (2.794, 0.2714, 0.609), (2.667, 0.01678, 0.609), (-0.04578, 0.2924, 0.9196), (-0.04578, 0.2714, 0.609), (-0.04578, 0.01678, 0.609), (2.769, -0.2511, -1.08), (2.794, -0.2721, -1.391), (2.667, -0.5267, -1.391), (-0.04578, -0.2511, -1.08), (-0.04578, -0.2721, -1.391), (-0.04578, -0.5267, -1.391)], [], [(6, 5, 12, 13), (5, 4, 11, 12), (4, 3, 10, 11), (3, 2, 9, 10), (2, 1, 8, 9), (1, 0, 7, 8), (13, 12, 19, 20), (12, 11, 18, 19), (11, 10, 17, 18), (10, 9, 16, 17), (9, 8, 15, 16), (8, 7, 14, 15), (20, 19, 27, 28), (19, 18, 26, 27), (18, 17, 25, 26), (17, 16, 24, 25), (16, 15, 23, 24), (15, 14, 22, 23), (28, 27, 34, 35), (27, 26, 33, 34), (26, 25, 32, 33), (25, 24, 31, 32), (24, 23, 30, 31), (23, 22, 29, 30), (84, 85, 42, 43), (85, 86, 41, 42), (86, 87, 40, 41), (87, 88, 39, 40), (88, 89, 38, 39), (89, 90, 37, 38), (43, 42, 49, 50), (42, 41, 48, 49), (41, 40, 47, 48), (40, 39, 46, 47), (39, 38, 45, 46), (38, 37, 44, 45), (50, 49, 56, 57), (49, 48, 55, 56), (48, 47, 54, 55), (47, 46, 53, 54), (46, 45, 52, 53), (45, 44, 51, 52), (6, 13, 59, 58), (0, 21, 7), (13, 20, 60, 59), (7, 21, 14), (20, 28, 61, 60), (14, 21, 22), (28, 35, 62, 61), (22, 21, 29), (84, 43, 63, 98), (29, 21, 37, 90), (43, 50, 64, 63), (37, 21, 44), (50, 57, 65, 64), (44, 21, 51), (91, 6, 58, 99), (91, 92, 5, 6), (92, 93, 4, 5), (93, 94, 3, 4), (94, 95, 2, 3), (95, 96, 1, 2), (96, 97, 0, 1), (51, 21, 0, 97), (187, 190, 66, 36), (190, 191, 67, 66), (191, 192, 68, 67), (192, 193, 69, 68), (188, 194, 70, 100), (194, 195, 71, 70), (195, 196, 72, 71), (189, 187, 36, 101), (167, 170, 74, 73), (170, 171, 75, 74), (171, 172, 76, 75), (172, 173, 77, 76), (168, 174, 79, 102), (174, 175, 80, 79), (175, 176, 81, 80), (169, 167, 73, 106), (105, 82, 78, 104), (102, 79, 83, 103), (106, 104, 78, 81), (35, 34, 85, 84), (34, 33, 86, 85), (83, 79, 111, 115), (76, 103, 116, 109), (103, 83, 82, 105), (33, 32, 87, 86), (32, 31, 88, 87), (31, 30, 89, 88), (30, 29, 90, 89), (35, 84, 98, 62), (57, 91, 99, 65), (57, 56, 92, 91), (56, 55, 93, 92), (55, 54, 94, 93), (54, 53, 95, 94), (53, 52, 96, 95), (52, 51, 97, 96), (193, 188, 100, 69), (196, 189, 101, 72), (173, 168, 102, 77), (176, 169, 106, 81), (105, 104, 117, 118), (77, 102, 103, 76), (73, 74, 104, 106), (103, 105, 118, 116), (114, 112, 113, 110), (115, 111, 112, 114), (118, 117, 143, 144), (116, 118, 144, 142), (104, 74, 107, 117), (81, 78, 110, 113), (78, 82, 114, 110), (80, 81, 113, 112), (79, 80, 112, 111), (82, 83, 115, 114), (75, 76, 109, 108), (74, 75, 108, 107), (136, 129, 119, 125), (129, 130, 120, 119), (130, 131, 121, 120), (131, 132, 122, 121), (137, 133, 123, 127), (133, 134, 124, 123), (134, 135, 126, 124), (138, 136, 125, 128), (132, 137, 127, 122), (135, 138, 128, 126), (58, 59, 129, 136), (59, 60, 130, 129), (60, 61, 131, 130), (61, 62, 132, 131), (98, 63, 133, 137), (63, 64, 134, 133), (64, 65, 135, 134), (99, 58, 136, 138), (62, 98, 137, 132), (65, 99, 138, 135), (150, 148, 154, 156), (198, 149, 155, 204), (109, 116, 142, 141), (117, 107, 139, 143), (108, 109, 141, 140), (107, 108, 140, 139), (146, 150, 149, 145), (147, 148, 150, 146), (199, 197, 148, 147), (198, 200, 145, 149), (201, 199, 147, 146), (200, 201, 146, 145), (203, 204, 155, 156), (202, 203, 156, 154), (149, 150, 156, 155), (142, 144, 153, 151), (144, 143, 152, 153), (197, 142, 151, 202), (184, 177, 157, 163), (177, 178, 158, 157), (178, 179, 159, 158), (179, 180, 160, 159), (185, 181, 161, 165), (181, 182, 162, 161), (182, 183, 164, 162), (186, 184, 163, 166), (180, 185, 165, 160), (183, 186, 166, 164), (163, 157, 170, 167), (157, 158, 171, 170), (158, 159, 172, 171), (159, 160, 173, 172), (165, 161, 174, 168), (161, 162, 175, 174), (162, 164, 176, 175), (166, 163, 167, 169), (160, 165, 168, 173), (164, 166, 169, 176), (36, 66, 177, 184), (66, 67, 178, 177), (67, 68, 179, 178), (68, 69, 180, 179), (100, 70, 181, 185), (70, 71, 182, 181), (71, 72, 183, 182), (101, 36, 184, 186), (69, 100, 185, 180), (72, 101, 186, 183), (125, 119, 190, 187), (119, 120, 191, 190), (120, 121, 192, 191), (121, 122, 193, 192), (127, 123, 194, 188), (123, 124, 195, 194), (124, 126, 196, 195), (128, 125, 187, 189), (122, 127, 188, 193), (126, 128, 189, 196), (143, 198, 204, 152), (141, 142, 197, 199), (143, 139, 200, 198), (140, 141, 199, 201), (139, 140, 201, 200), (153, 152, 204, 203), (151, 153, 203, 202), (148, 197, 202, 154), (211, 210, 217, 218), (210, 209, 216, 217), (209, 208, 215, 216), (208, 207, 214, 215), (207, 206, 213, 214), (206, 205, 212, 213), (218, 217, 224, 225), (217, 216, 223, 224), (216, 215, 222, 223), (215, 214, 221, 222), (214, 213, 220, 221), (213, 212, 219, 220), (225, 224, 231, 232), (224, 223, 230, 231), (223, 222, 229, 230), (222, 221, 228, 229), (221, 220, 227, 228), (220, 219, 226, 227), (232, 231, 237, 238), (231, 230, 236, 237), (242, 243, 267, 266), (243, 244, 268, 267), (228, 227, 234, 235), (227, 226, 233, 234), (238, 237, 245, 246), (237, 236, 244, 245), (244, 236, 265, 268), (235, 242, 266, 264), (235, 234, 241, 242), (234, 233, 240, 241), (246, 245, 252, 253), (245, 244, 251, 252), (244, 243, 250, 251), (243, 242, 249, 250), (242, 241, 248, 249), (241, 240, 247, 248), (253, 252, 259, 260), (252, 251, 258, 259), (251, 250, 257, 258), (250, 249, 256, 257), (249, 248, 255, 256), (248, 247, 254, 255), (239, 211, 218), (212, 205, 275, 276), (239, 218, 225), (219, 212, 276, 277), (239, 225, 232), (226, 219, 277, 279), (239, 232, 238), (233, 226, 279, 280), (239, 238, 246), (240, 233, 280, 281), (239, 246, 253), (247, 240, 281, 282), (239, 253, 260), (254, 247, 282, 283), (239, 260, 211), (260, 259, 210, 211), (259, 258, 209, 210), (258, 257, 208, 209), (257, 256, 207, 208), (256, 255, 206, 207), (255, 254, 205, 206), (205, 254, 283, 275), (266, 267, 567, 566), (267, 268, 568, 567), (268, 265, 565, 568), (228, 235, 264, 261), (236, 230, 263, 265), (230, 229, 262, 263), (229, 228, 261, 262), (526, 261, 269, 556), (262, 561, 592, 284), (262, 261, 526, 561), (556, 269, 272, 574), (264, 266, 271, 270), (261, 264, 270, 269), (266, 566, 573, 271), (273, 274, 579, 578), (272, 273, 578, 574), (270, 271, 274, 273), (269, 270, 273, 272), (271, 573, 579, 274), (275, 278, 276), (276, 278, 277), (277, 278, 279), (279, 278, 280), (280, 278, 281), (281, 278, 282), (282, 278, 283), (283, 278, 275), (284, 592, 598, 287), (265, 263, 285, 286), (565, 265, 286, 594), (263, 262, 284, 285), (289, 288, 599, 600), (288, 287, 598, 599), (286, 285, 288, 289), (594, 286, 289, 600), (285, 284, 287, 288), (296, 303, 302, 295), (295, 302, 301, 294), (294, 301, 300, 293), (293, 300, 299, 292), (292, 299, 298, 291), (291, 298, 297, 290), (303, 310, 309, 302), (302, 309, 308, 301), (301, 308, 307, 300), (300, 307, 306, 299), (299, 306, 305, 298), (298, 305, 304, 297), (310, 318, 317, 309), (309, 317, 316, 308), (308, 316, 315, 307), (307, 315, 314, 306), (306, 314, 313, 305), (305, 313, 312, 304), (318, 325, 324, 317), (317, 324, 323, 316), (316, 323, 322, 315), (315, 322, 321, 314), (314, 321, 320, 313), (313, 320, 319, 312), (374, 333, 332, 375), (375, 332, 331, 376), (376, 331, 330, 377), (377, 330, 329, 378), (378, 329, 328, 379), (379, 328, 327, 380), (333, 340, 339, 332), (332, 339, 338, 331), (331, 338, 337, 330), (330, 337, 336, 329), (329, 336, 335, 328), (328, 335, 334, 327), (340, 347, 346, 339), (339, 346, 345, 338), (338, 345, 344, 337), (337, 344, 343, 336), (336, 343, 342, 335), (335, 342, 341, 334), (296, 348, 349, 303), (290, 297, 311), (303, 349, 350, 310), (297, 304, 311), (310, 350, 351, 318), (304, 312, 311), (318, 351, 352, 325), (312, 319, 311), (374, 388, 353, 333), (319, 380, 327, 311), (333, 353, 354, 340), (327, 334, 311), (340, 354, 355, 347), (334, 341, 311), (381, 389, 348, 296), (381, 296, 295, 382), (382, 295, 294, 383), (383, 294, 293, 384), (384, 293, 292, 385), (385, 292, 291, 386), (386, 291, 290, 387), (341, 387, 290, 311), (477, 326, 356, 480), (480, 356, 357, 481), (481, 357, 358, 482), (482, 358, 359, 483), (478, 390, 360, 484), (484, 360, 361, 485), (485, 361, 362, 486), (479, 391, 326, 477), (457, 363, 364, 460), (460, 364, 365, 461), (461, 365, 366, 462), (462, 366, 367, 463), (458, 392, 369, 464), (464, 369, 370, 465), (465, 370, 371, 466), (459, 396, 363, 457), (395, 394, 368, 372), (392, 393, 373, 369), (396, 371, 368, 394), (325, 374, 375, 324), (324, 375, 376, 323), (373, 405, 401, 369), (366, 399, 406, 393), (393, 395, 372, 373), (323, 376, 377, 322), (322, 377, 378, 321), (321, 378, 379, 320), (320, 379, 380, 319), (325, 352, 388, 374), (347, 355, 389, 381), (347, 381, 382, 346), (346, 382, 383, 345), (345, 383, 384, 344), (344, 384, 385, 343), (343, 385, 386, 342), (342, 386, 387, 341), (483, 359, 390, 478), (486, 362, 391, 479), (463, 367, 392, 458), (466, 371, 396, 459), (395, 408, 407, 394), (367, 366, 393, 392), (363, 396, 394, 364), (393, 406, 408, 395), (404, 400, 403, 402), (405, 404, 402, 401), (408, 434, 433, 407), (406, 432, 434, 408), (394, 407, 397, 364), (371, 403, 400, 368), (368, 400, 404, 372), (370, 402, 403, 371), (369, 401, 402, 370), (372, 404, 405, 373), (365, 398, 399, 366), (364, 397, 398, 365), (426, 415, 409, 419), (419, 409, 410, 420), (420, 410, 411, 421), (421, 411, 412, 422), (427, 417, 413, 423), (423, 413, 414, 424), (424, 414, 416, 425), (428, 418, 415, 426), (422, 412, 417, 427), (425, 416, 418, 428), (348, 426, 419, 349), (349, 419, 420, 350), (350, 420, 421, 351), (351, 421, 422, 352), (388, 427, 423, 353), (353, 423, 424, 354), (354, 424, 425, 355), (389, 428, 426, 348), (352, 422, 427, 388), (355, 425, 428, 389), (440, 446, 444, 438), (488, 494, 445, 439), (399, 431, 432, 406), (407, 433, 429, 397), (398, 430, 431, 399), (397, 429, 430, 398), (436, 435, 439, 440), (437, 436, 440, 438), (489, 437, 438, 487), (488, 439, 435, 490), (491, 436, 437, 489), (490, 435, 436, 491), (493, 446, 445, 494), (492, 444, 446, 493), (439, 445, 446, 440), (432, 441, 443, 434), (434, 443, 442, 433), (487, 492, 441, 432), (474, 453, 447, 467), (467, 447, 448, 468), (468, 448, 449, 469), (469, 449, 450, 470), (475, 455, 451, 471), (471, 451, 452, 472), (472, 452, 454, 473), (476, 456, 453, 474), (470, 450, 455, 475), (473, 454, 456, 476), (453, 457, 460, 447), (447, 460, 461, 448), (448, 461, 462, 449), (449, 462, 463, 450), (455, 458, 464, 451), (451, 464, 465, 452), (452, 465, 466, 454), (456, 459, 457, 453), (450, 463, 458, 455), (454, 466, 459, 456), (326, 474, 467, 356), (356, 467, 468, 357), (357, 468, 469, 358), (358, 469, 470, 359), (390, 475, 471, 360), (360, 471, 472, 361), (361, 472, 473, 362), (391, 476, 474, 326), (359, 470, 475, 390), (362, 473, 476, 391), (415, 477, 480, 409), (409, 480, 481, 410), (410, 481, 482, 411), (411, 482, 483, 412), (417, 478, 484, 413), (413, 484, 485, 414), (414, 485, 486, 416), (418, 479, 477, 415), (412, 483, 478, 417), (416, 486, 479, 418), (433, 442, 494, 488), (431, 489, 487, 432), (433, 488, 490, 429), (430, 491, 489, 431), (429, 490, 491, 430), (443, 493, 494, 442), (441, 492, 493, 443), (438, 444, 492, 487), (501, 508, 507, 500), (500, 507, 506, 499), (499, 506, 505, 498), (498, 505, 504, 497), (497, 504, 503, 496), (496, 503, 502, 495), (508, 515, 514, 507), (507, 514, 513, 506), (506, 513, 512, 505), (505, 512, 511, 504), (504, 511, 510, 503), (503, 510, 509, 502), (515, 522, 521, 514), (514, 521, 520, 513), (513, 520, 519, 512), (512, 519, 518, 511), (511, 518, 517, 510), (510, 517, 516, 509), (522, 529, 528, 521), (521, 528, 527, 520), (533, 558, 559, 534), (534, 559, 560, 535), (518, 525, 524, 517), (517, 524, 523, 516), (529, 537, 536, 528), (528, 536, 535, 527), (535, 560, 557, 527), (525, 555, 558, 533), (525, 533, 532, 524), (524, 532, 531, 523), (537, 544, 543, 536), (536, 543, 542, 535), (535, 542, 541, 534), (534, 541, 540, 533), (533, 540, 539, 532), (532, 539, 538, 531), (544, 551, 550, 543), (543, 550, 549, 542), (542, 549, 548, 541), (541, 548, 547, 540), (540, 547, 546, 539), (539, 546, 545, 538), (530, 508, 501), (502, 581, 580, 495), (530, 515, 508), (509, 582, 581, 502), (530, 522, 515), (516, 584, 582, 509), (530, 529, 522), (523, 585, 584, 516), (530, 537, 529), (531, 586, 585, 523), (530, 544, 537), (538, 587, 586, 531), (530, 551, 544), (545, 588, 587, 538), (530, 501, 551), (551, 501, 500, 550), (550, 500, 499, 549), (549, 499, 498, 548), (548, 498, 497, 547), (547, 497, 496, 546), (546, 496, 495, 545), (495, 580, 588, 545), (558, 566, 567, 559), (559, 567, 568, 560), (560, 568, 565, 557), (566, 573, 572, 563), (518, 552, 555, 525), (527, 557, 554, 520), (520, 554, 553, 519), (519, 553, 552, 518), (562, 565, 564, 561), (561, 564, 563, 526), (565, 568, 567, 564), (564, 567, 566, 563), (526, 556, 569, 552), (562, 593, 594, 565), (553, 589, 592, 561), (553, 561, 526, 552), (573, 579, 578, 572), (556, 574, 575, 569), (563, 572, 556, 526), (555, 570, 571, 558), (552, 569, 570, 555), (558, 571, 573, 566), (576, 578, 579, 577), (575, 574, 578, 576), (572, 578, 574, 556), (570, 576, 577, 571), (569, 575, 576, 570), (571, 577, 579, 573), (580, 581, 583), (581, 582, 583), (582, 584, 583), (584, 585, 583), (585, 586, 583), (586, 587, 583), (587, 588, 583), (588, 580, 583), (593, 599, 600, 594), (589, 595, 598, 592), (561, 592, 593, 562), (557, 591, 590, 554), (565, 594, 591, 557), (554, 590, 589, 553), (597, 600, 599, 596), (596, 599, 598, 595), (592, 598, 599, 593), (591, 597, 596, 590), (594, 600, 597, 591), (590, 596, 595, 589)])
me_sphere_002.polygons.foreach_set('use_smooth', [True] * 624)
me_sphere_002.use_remesh_preserve_volume = False
me_sphere_002.use_remesh_preserve_attributes = False
me_sphere_002.use_mirror_vertex_groups = False
me_sphere_002.update()

# ---- objects
ob_circle = bpy.data.objects.new('Circle', me_circle)
ob_sphere_001 = bpy.data.objects.new('Sphere.001', me_sphere_001)
ob_sphere = bpy.data.objects.new('Sphere', me_sphere)
ob_gear = bpy.data.objects.new('Gear', me_gear)
ob_sphere_002 = bpy.data.objects.new('Sphere.002', me_sphere_002)

# ---- transforms, parenting, visibility, modifiers, constraints
ob_circle.location = (-0.02265, -0.006407, 0.7575)
ob_circle.scale = (0.4687, 0.4687, 0.5551)
ob_circle.lineart.crease_threshold = 0.0
ob_sphere_001.location = (0.0, 0.0, 0.0)
ob_sphere_001.scale = (0.829, 0.829, 0.829)
ob_sphere_001.lineart.crease_threshold = 0.0
_m = ob_sphere_001.modifiers.new('Mirror', 'MIRROR')
_m.use_clip = True
ob_sphere.location = (0.0, 0.0, 0.0)
ob_sphere.lineart.crease_threshold = 0.0
_m = ob_sphere.modifiers.new('Mirror', 'MIRROR')
_m.use_clip = True
ob_gear.location = (0.8022, 0.4597, 0.5047)
ob_gear.rotation_euler = (-0.4012, 1.105, 0.08856)
ob_gear.scale = (0.3379, 0.3379, 0.3379)
ob_gear.lineart.crease_threshold = 0.0
_vg = ob_gear.vertex_groups.new(name='Tips')
_vg = ob_gear.vertex_groups.new(name='Valleys')
_m = ob_gear.modifiers.new('Mirror', 'MIRROR')
_m.mirror_object = ob_sphere
ob_sphere_002.location = (-0.005032, 0.003679, -0.8874)
ob_sphere_002.scale = (-0.1099, -0.1858, -0.1099)
ob_sphere_002.lineart.crease_threshold = 0.0

# ---- collection membership
col_collection_1.objects.link(ob_circle)
col_collection_1.objects.link(ob_sphere_001)
col_collection_1.objects.link(ob_sphere)
col_collection_1.objects.link(ob_gear)
col_collection_1.objects.link(ob_sphere_002)

# ---- scene / render settings (as saved in the file)
scene.frame_start = 1; scene.frame_end = 250; scene.frame_set(1)
scene.render.engine = 'BLENDER_EEVEE_NEXT'
scene.render.resolution_percentage = 50
scene.render.dither_intensity = 0.0
scene.cycles.use_denoising = False
scene.cycles.samples = 10
scene.cycles.sampling_pattern = 'TABULATED_SOBOL'
scene.cycles.light_sampling_threshold = 0.0
scene.cycles.use_adaptive_sampling = False
scene.cycles.use_light_tree = False
scene.cycles.blur_glossy = 0.0
scene.cycles.pixel_filter_type = 'GAUSSIAN'
scene.cycles.sample_clamp_indirect = 0.0
scene.view_settings.view_transform = 'Standard'
bpy.context.view_layer.update()

# ---- added for rendering (the .blend has no active camera and no usable light): camera, sun
cam_auto = bpy.data.cameras.new('AutoCamera')
cam_auto.lens = 50.0
cam_auto.sensor_width = 36.0
cam_auto.clip_end = 1000.0
ob_auto_camera = bpy.data.objects.new('AutoCamera', cam_auto)
scene.collection.objects.link(ob_auto_camera)
ob_auto_camera.location = (7.51508, -9.46955, 5.44165)
ob_auto_camera.rotation_euler = (1.09748, -7.21219e-08, 0.694738)
scene.camera = ob_auto_camera
light_auto_sun = bpy.data.lights.new('AutoSun', 'SUN')
light_auto_sun.energy = 3.0
light_auto_sun.angle = 0.0523599
ob_auto_sun = bpy.data.objects.new('AutoSun', light_auto_sun)
scene.collection.objects.link(ob_auto_sun)
ob_auto_sun.rotation_euler = (0.872665, 0.174533, 0.523599)
bpy.context.view_layer.update()
